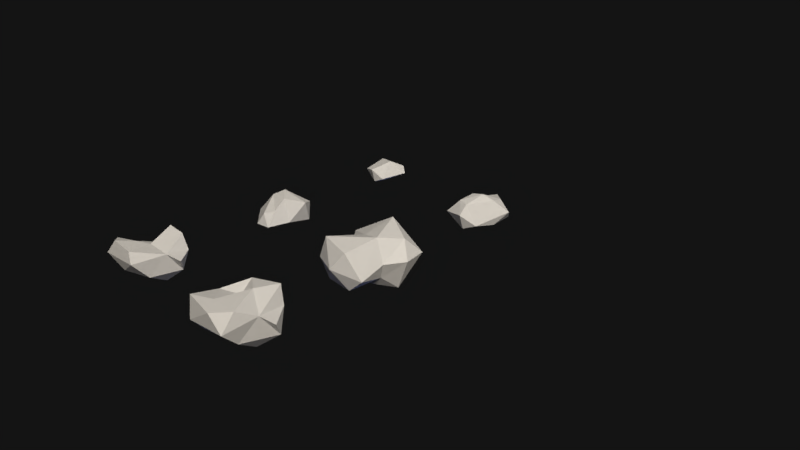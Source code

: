 # Source: etc.blend  (saved by Blender 2.78.0; exported with 4.5.12 LTS)
import bpy
from mathutils import Matrix  # noqa: F401  (used for matrix-valued properties, if any)

bpy.ops.wm.read_factory_settings(use_empty=True)
scene = bpy.context.scene
scene.name = 'meteorites'

# ---- collections
col_collection_1 = bpy.data.collections.new('Collection 1'); scene.collection.children.link(col_collection_1)
col_collection_20 = bpy.data.collections.new('Collection 20'); scene.collection.children.link(col_collection_20)
col_collection_20.hide_render = True
col_collection_20.hide_viewport = True

# ---- materials (node trees are filled in below, after node groups)
mat_asteroid_mat = bpy.data.materials.new('asteroid mat')
mat_asteroid_mat.alpha_threshold = 0.0
mat_asteroid_mat.roughness = 0.5
mat_asteroid_mat.specular_intensity = 0.03101

# ---- material node trees

# ---- world
world_world = bpy.data.worlds.new('World'); scene.world = world_world
world_world.color = (0.006775, 0.006775, 0.006775)
world_world.use_sun_shadow = False
world_world.sun_shadow_jitter_overblur = 0.0
world_world.cycles.sampling_method = 'MANUAL'

# ---- cameras
cam_camera = bpy.data.cameras.new('Camera')
cam_camera.clip_end = 100.0
cam_camera.lens = 35.0
cam_camera.sensor_width = 32.0
cam_camera.sensor_height = 18.0
cam_camera.ortho_scale = 7.314
cam_camera.dof.focus_distance = 0.0

# ---- lights
light_sun_001 = bpy.data.lights.new('Sun.001', 'SUN')
light_sun_001.color = (0.3856, 0.4611, 1.0)
light_sun_001.transmission_factor = 0.0
light_sun_001.angle = 0.1993
light_sun_001.energy = 1.0
light_sun_001.shadow_buffer_clip_start = 0.5
light_sun_001.shadow_soft_size = 0.1
light_sun_001.shadow_cascade_max_distance = 1000.0
light_sun = bpy.data.lights.new('Sun', 'SUN')
light_sun.color = (1.0, 0.9196, 0.806)
light_sun.transmission_factor = 0.0
light_sun.angle = 0.1993
light_sun.energy = 2.6
light_sun.shadow_buffer_clip_start = 0.5
light_sun.shadow_soft_size = 0.1
light_sun.shadow_cascade_max_distance = 1000.0
light_lamp = bpy.data.lights.new('Lamp', 'POINT')
light_lamp.transmission_factor = 0.0
light_lamp.cutoff_distance = 30.0
light_lamp.energy = 100.0
light_lamp.shadow_buffer_clip_start = 1.001
light_lamp.shadow_soft_size = 0.1
light_lamp.shadow_maximum_resolution = 0.006
light_lamp.use_absolute_resolution = True

# ---- meshes
me_icosphere_002 = bpy.data.meshes.new('Icosphere.002')
me_icosphere_002.from_pydata([(0.2453, -0.1832, -0.228), (-0.09977, -0.3432, -0.1984), (-0.4248, 0.0634, -0.1175), (-0.1329, 0.4073, -0.2236), (0.3528, 0.2389, -0.2267), (-0.3318, -0.2695, 0.1669), (0.116, 0.4099, 0.1605), (0.1232, 0.1107, -0.4334), (-0.3359, -0.2236, -0.2585), (-0.076, 0.2241, -0.3857), (-0.1756, 0.01886, -0.339), (0.4789, 0.1531, -0.02281), (0.249, -0.4111, 0.0422), (-0.337, -0.4311, 0.005083), (-0.2337, 0.3576, -0.03268), (0.2805, 0.3855, -0.01446), (0.005614, 0.473, 0.01743), (0.204, -0.3924, 0.2077), (-0.1331, -0.3988, 0.2426), (-0.3668, -0.116, -0.07674), (-0.1206, 0.3805, 0.1995), (0.3516, 0.03228, 0.07115), (0.0252, -0.002953, 0.113), (-0.0544, -0.1562, 0.1795), (-0.1633, 0.1291, 0.02509)], [], [(7, 10, 9), (0, 4, 21), (1, 0, 12), (2, 8, 19), (3, 10, 14), (4, 7, 15), (0, 21, 12), (1, 12, 13), (3, 14, 16), (4, 15, 11), (5, 18, 23), (6, 20, 22), (21, 6, 22), (22, 20, 24), (24, 23, 22), (24, 19, 23), (19, 5, 23), (18, 17, 23), (23, 17, 22), (17, 21, 22), (11, 15, 21), (15, 6, 21), (16, 20, 6), (16, 14, 20), (14, 24, 20), (2, 19, 24), (13, 18, 5), (13, 12, 18), (12, 17, 18), (12, 21, 17), (15, 16, 6), (15, 7, 16), (7, 3, 16), (14, 2, 24), (14, 10, 2), (19, 13, 5), (19, 8, 13), (8, 1, 13), (21, 4, 11), (9, 3, 7), (9, 10, 3), (10, 8, 2), (10, 7, 8), (7, 1, 8), (4, 0, 7), (7, 0, 1)])
_ca = me_icosphere_002.color_attributes.new('Col', 'BYTE_COLOR', 'CORNER')
_ca.data.foreach_set('color', [0.4969, 0.4342, 0.3564, 1.0, 0.4969, 0.4342, 0.3564, 1.0, 0.4969, 0.4342, 0.3564, 1.0, 0.4969, 0.4342, 0.3564, 1.0, 0.4969, 0.4342, 0.3564, 1.0, 0.4969, 0.4342, 0.3564, 1.0, 0.4969, 0.4342, 0.3564, 1.0, 0.4969, 0.4342, 0.3564, 1.0, 0.4969, 0.4342, 0.3564, 1.0, 0.4969, 0.4342, 0.3564, 1.0, 0.4969, 0.4342, 0.3564, 1.0, 0.4969, 0.4342, 0.3564, 1.0, 0.4969, 0.4342, 0.3564, 1.0, 0.4969, 0.4342, 0.3564, 1.0, 0.4969, 0.4342, 0.3564, 1.0, 0.4969, 0.4342, 0.3564, 1.0, 0.4969, 0.4342, 0.3564, 1.0, 0.4969, 0.4342, 0.3564, 1.0, 0.4969, 0.4342, 0.3564, 1.0, 0.4969, 0.4342, 0.3564, 1.0, 0.4969, 0.4342, 0.3564, 1.0, 0.4969, 0.4342, 0.3564, 1.0, 0.4969, 0.4342, 0.3564, 1.0, 0.4969, 0.4342, 0.3564, 1.0, 0.4969, 0.4342, 0.3564, 1.0, 0.4969, 0.4342, 0.3564, 1.0, 0.4969, 0.4342, 0.3564, 1.0, 0.4969, 0.4342, 0.3564, 1.0, 0.4969, 0.4342, 0.3564, 1.0, 0.4969, 0.4342, 0.3564, 1.0, 0.4969, 0.4342, 0.3564, 1.0, 0.4969, 0.4342, 0.3564, 1.0, 0.4969, 0.4342, 0.3564, 1.0, 0.4969, 0.4342, 0.3564, 1.0, 0.4969, 0.4342, 0.3564, 1.0, 0.4969, 0.4342, 0.3564, 1.0, 0.4969, 0.4342, 0.3564, 1.0, 0.4969, 0.4342, 0.3564, 1.0, 0.4969, 0.4342, 0.3564, 1.0, 0.4969, 0.4342, 0.3564, 1.0, 0.4969, 0.4342, 0.3564, 1.0, 0.4969, 0.4342, 0.3564, 1.0, 0.4969, 0.4342, 0.3564, 1.0, 0.4969, 0.4342, 0.3564, 1.0, 0.4969, 0.4342, 0.3564, 1.0, 0.4969, 0.4342, 0.3564, 1.0, 0.4969, 0.4342, 0.3564, 1.0, 0.4969, 0.4342, 0.3564, 1.0, 0.4969, 0.4342, 0.3564, 1.0, 0.4969, 0.4342, 0.3564, 1.0, 0.4969, 0.4342, 0.3564, 1.0, 0.4969, 0.4342, 0.3564, 1.0, 0.4969, 0.4342, 0.3564, 1.0, 0.4969, 0.4342, 0.3564, 1.0, 0.4969, 0.4342, 0.3564, 1.0, 0.4969, 0.4342, 0.3564, 1.0, 0.4969, 0.4342, 0.3564, 1.0, 0.4969, 0.4342, 0.3564, 1.0, 0.4969, 0.4342, 0.3564, 1.0, 0.4969, 0.4342, 0.3564, 1.0, 0.4969, 0.4342, 0.3564, 1.0, 0.4969, 0.4342, 0.3564, 1.0, 0.4969, 0.4342, 0.3564, 1.0, 0.4969, 0.4342, 0.3564, 1.0, 0.4969, 0.4342, 0.3564, 1.0, 0.4969, 0.4342, 0.3564, 1.0, 0.4969, 0.4342, 0.3564, 1.0, 0.4969, 0.4342, 0.3564, 1.0, 0.4969, 0.4342, 0.3564, 1.0, 0.4969, 0.4342, 0.3564, 1.0, 0.4969, 0.4342, 0.3564, 1.0, 0.4969, 0.4342, 0.3564, 1.0, 0.4969, 0.4342, 0.3564, 1.0, 0.4969, 0.4342, 0.3564, 1.0, 0.4969, 0.4342, 0.3564, 1.0, 0.4969, 0.4342, 0.3564, 1.0, 0.4969, 0.4342, 0.3564, 1.0, 0.4969, 0.4342, 0.3564, 1.0, 0.4969, 0.4342, 0.3564, 1.0, 0.4969, 0.4342, 0.3564, 1.0, 0.4969, 0.4342, 0.3564, 1.0, 0.4969, 0.4342, 0.3564, 1.0, 0.4969, 0.4342, 0.3564, 1.0, 0.4969, 0.4342, 0.3564, 1.0, 0.4969, 0.4342, 0.3564, 1.0, 0.4969, 0.4342, 0.3564, 1.0, 0.4969, 0.4342, 0.3564, 1.0, 0.4969, 0.4342, 0.3564, 1.0, 0.4969, 0.4342, 0.3564, 1.0, 0.4969, 0.4342, 0.3564, 1.0, 0.4969, 0.4342, 0.3564, 1.0, 0.4969, 0.4342, 0.3564, 1.0, 0.4969, 0.4342, 0.3564, 1.0, 0.4969, 0.4342, 0.3564, 1.0, 0.4969, 0.4342, 0.3564, 1.0, 0.4969, 0.4342, 0.3564, 1.0, 0.4969, 0.4342, 0.3564, 1.0, 0.4969, 0.4342, 0.3564, 1.0, 0.4969, 0.4342, 0.3564, 1.0, 0.4969, 0.4342, 0.3564, 1.0, 0.4969, 0.4342, 0.3564, 1.0, 0.4969, 0.4342, 0.3564, 1.0, 0.4969, 0.4342, 0.3564, 1.0, 0.4969, 0.4342, 0.3564, 1.0, 0.4969, 0.4342, 0.3564, 1.0, 0.4969, 0.4342, 0.3564, 1.0, 0.4969, 0.4342, 0.3564, 1.0, 0.4969, 0.4342, 0.3564, 1.0, 0.4969, 0.4342, 0.3564, 1.0, 0.4969, 0.4342, 0.3564, 1.0, 0.4969, 0.4342, 0.3564, 1.0, 0.4969, 0.4342, 0.3564, 1.0, 0.4969, 0.4342, 0.3564, 1.0, 0.4969, 0.4342, 0.3564, 1.0, 0.4969, 0.4342, 0.3564, 1.0, 0.4969, 0.4342, 0.3564, 1.0, 0.4969, 0.4342, 0.3564, 1.0, 0.4969, 0.4342, 0.3564, 1.0, 0.4969, 0.4342, 0.3564, 1.0, 0.4969, 0.4342, 0.3564, 1.0, 0.4969, 0.4342, 0.3564, 1.0, 0.4969, 0.4342, 0.3564, 1.0, 0.4969, 0.4342, 0.3564, 1.0, 0.4969, 0.4342, 0.3564, 1.0, 0.4969, 0.4342, 0.3564, 1.0, 0.4969, 0.4342, 0.3564, 1.0, 0.4969, 0.4342, 0.3564, 1.0, 0.4969, 0.4342, 0.3564, 1.0, 0.4969, 0.4342, 0.3564, 1.0, 0.4969, 0.4342, 0.3564, 1.0, 0.4969, 0.4342, 0.3564, 1.0, 0.4969, 0.4342, 0.3564, 1.0, 0.4969, 0.4342, 0.3564, 1.0, 0.4969, 0.4342, 0.3564, 1.0, 0.4969, 0.4342, 0.3564, 1.0, 0.4969, 0.4342, 0.3564, 1.0, 0.4969, 0.4342, 0.3564, 1.0, 0.4969, 0.4342, 0.3564, 1.0])
me_icosphere_002.materials.append(mat_asteroid_mat)
me_icosphere_002.use_remesh_preserve_volume = False
me_icosphere_002.use_remesh_preserve_attributes = False
me_icosphere_002.use_mirror_vertex_groups = False
me_icosphere_002.update()
me_icosphere_001 = bpy.data.meshes.new('Icosphere.001')
me_icosphere_001.from_pydata([(0.3934, -0.4731, -0.07561), (-0.2253, -0.4811, -0.2697), (0.1874, -0.562, 0.2838), (0.3514, -0.07848, 0.006011), (-0.007456, -0.0511, -0.4137), (0.1487, -0.4735, -0.296), (0.2436, -0.02242, -0.2467), (0.2985, 0.2335, -0.4684), (-0.197, 0.3383, -0.4659), (0.5068, 0.1976, 0.007123), (0.006841, -0.6623, 0.02393), (-0.3702, -0.5118, 0.006149), (-0.2946, 0.5344, -0.118), (-0.5073, 0.2087, 0.081), (0.4201, 0.5472, -0.01173), (0.1698, 0.6061, -0.164), (-0.2574, -0.4915, 0.3336), (-0.3165, -0.0567, -0.07251), (0.3489, 0.2942, 0.2467), (0.1878, -0.03298, 0.3167), (-0.1111, 0.03263, 0.2271), (-0.07576, 0.4903, 0.3423)], [], [(4, 17, 8), (4, 8, 7), (0, 6, 3), (1, 5, 10), (7, 15, 14), (1, 10, 11), (7, 14, 9), (13, 17, 20), (3, 18, 19), (19, 18, 21), (21, 20, 19), (21, 13, 20), (17, 16, 20), (20, 16, 19), (16, 2, 19), (9, 18, 3), (9, 14, 18), (14, 21, 18), (15, 12, 21), (12, 13, 21), (11, 10, 16), (10, 2, 16), (0, 19, 2), (0, 3, 19), (14, 15, 21), (12, 8, 13), (8, 17, 13), (17, 11, 16), (17, 1, 11), (10, 0, 2), (10, 5, 0), (3, 6, 9), (6, 7, 9), (7, 8, 15), (8, 12, 15), (17, 4, 1), (6, 4, 7), (4, 5, 1), (4, 6, 5), (6, 0, 5)])
_ca = me_icosphere_001.color_attributes.new('Col', 'BYTE_COLOR', 'CORNER')
_ca.data.foreach_set('color', [0.4969, 0.4342, 0.3564, 1.0, 0.4969, 0.4342, 0.3564, 1.0, 0.4969, 0.4342, 0.3564, 1.0, 0.4969, 0.4342, 0.3564, 1.0, 0.4969, 0.4342, 0.3564, 1.0, 0.4969, 0.4342, 0.3564, 1.0, 0.4969, 0.4342, 0.3564, 1.0, 0.4969, 0.4342, 0.3564, 1.0, 0.4969, 0.4342, 0.3564, 1.0, 0.4969, 0.4342, 0.3564, 1.0, 0.4969, 0.4342, 0.3564, 1.0, 0.4969, 0.4342, 0.3564, 1.0, 0.4969, 0.4342, 0.3564, 1.0, 0.4969, 0.4342, 0.3564, 1.0, 0.4969, 0.4342, 0.3564, 1.0, 0.4969, 0.4342, 0.3564, 1.0, 0.4969, 0.4342, 0.3564, 1.0, 0.4969, 0.4342, 0.3564, 1.0, 0.4969, 0.4342, 0.3564, 1.0, 0.4969, 0.4342, 0.3564, 1.0, 0.4969, 0.4342, 0.3564, 1.0, 0.4969, 0.4342, 0.3564, 1.0, 0.4969, 0.4342, 0.3564, 1.0, 0.4969, 0.4342, 0.3564, 1.0, 0.4969, 0.4342, 0.3564, 1.0, 0.4969, 0.4342, 0.3564, 1.0, 0.4969, 0.4342, 0.3564, 1.0, 0.4969, 0.4342, 0.3564, 1.0, 0.4969, 0.4342, 0.3564, 1.0, 0.4969, 0.4342, 0.3564, 1.0, 0.4969, 0.4342, 0.3564, 1.0, 0.4969, 0.4342, 0.3564, 1.0, 0.4969, 0.4342, 0.3564, 1.0, 0.4969, 0.4342, 0.3564, 1.0, 0.4969, 0.4342, 0.3564, 1.0, 0.4969, 0.4342, 0.3564, 1.0, 0.4969, 0.4342, 0.3564, 1.0, 0.4969, 0.4342, 0.3564, 1.0, 0.4969, 0.4342, 0.3564, 1.0, 0.4969, 0.4342, 0.3564, 1.0, 0.4969, 0.4342, 0.3564, 1.0, 0.4969, 0.4342, 0.3564, 1.0, 0.4969, 0.4342, 0.3564, 1.0, 0.4969, 0.4342, 0.3564, 1.0, 0.4969, 0.4342, 0.3564, 1.0, 0.4969, 0.4342, 0.3564, 1.0, 0.4969, 0.4342, 0.3564, 1.0, 0.4969, 0.4342, 0.3564, 1.0, 0.4969, 0.4342, 0.3564, 1.0, 0.4969, 0.4342, 0.3564, 1.0, 0.4969, 0.4342, 0.3564, 1.0, 0.4969, 0.4342, 0.3564, 1.0, 0.4969, 0.4342, 0.3564, 1.0, 0.4969, 0.4342, 0.3564, 1.0, 0.4969, 0.4342, 0.3564, 1.0, 0.4969, 0.4342, 0.3564, 1.0, 0.4969, 0.4342, 0.3564, 1.0, 0.4969, 0.4342, 0.3564, 1.0, 0.4969, 0.4342, 0.3564, 1.0, 0.4969, 0.4342, 0.3564, 1.0, 0.4969, 0.4342, 0.3564, 1.0, 0.4969, 0.4342, 0.3564, 1.0, 0.4969, 0.4342, 0.3564, 1.0, 0.4969, 0.4342, 0.3564, 1.0, 0.4969, 0.4342, 0.3564, 1.0, 0.4969, 0.4342, 0.3564, 1.0, 0.4969, 0.4342, 0.3564, 1.0, 0.4969, 0.4342, 0.3564, 1.0, 0.4969, 0.4342, 0.3564, 1.0, 0.4969, 0.4342, 0.3564, 1.0, 0.4969, 0.4342, 0.3564, 1.0, 0.4969, 0.4342, 0.3564, 1.0, 0.4969, 0.4342, 0.3564, 1.0, 0.4969, 0.4342, 0.3564, 1.0, 0.4969, 0.4342, 0.3564, 1.0, 0.4969, 0.4342, 0.3564, 1.0, 0.4969, 0.4342, 0.3564, 1.0, 0.4969, 0.4342, 0.3564, 1.0, 0.4969, 0.4342, 0.3564, 1.0, 0.4969, 0.4342, 0.3564, 1.0, 0.4969, 0.4342, 0.3564, 1.0, 0.4969, 0.4342, 0.3564, 1.0, 0.4969, 0.4342, 0.3564, 1.0, 0.4969, 0.4342, 0.3564, 1.0, 0.4969, 0.4342, 0.3564, 1.0, 0.4969, 0.4342, 0.3564, 1.0, 0.4969, 0.4342, 0.3564, 1.0, 0.4969, 0.4342, 0.3564, 1.0, 0.4969, 0.4342, 0.3564, 1.0, 0.4969, 0.4342, 0.3564, 1.0, 0.4969, 0.4342, 0.3564, 1.0, 0.4969, 0.4342, 0.3564, 1.0, 0.4969, 0.4342, 0.3564, 1.0, 0.4969, 0.4342, 0.3564, 1.0, 0.4969, 0.4342, 0.3564, 1.0, 0.4969, 0.4342, 0.3564, 1.0, 0.4969, 0.4342, 0.3564, 1.0, 0.4969, 0.4342, 0.3564, 1.0, 0.4969, 0.4342, 0.3564, 1.0, 0.4969, 0.4342, 0.3564, 1.0, 0.4969, 0.4342, 0.3564, 1.0, 0.4969, 0.4342, 0.3564, 1.0, 0.4969, 0.4342, 0.3564, 1.0, 0.4969, 0.4342, 0.3564, 1.0, 0.4969, 0.4342, 0.3564, 1.0, 0.4969, 0.4342, 0.3564, 1.0, 0.4969, 0.4342, 0.3564, 1.0, 0.4969, 0.4342, 0.3564, 1.0, 0.4969, 0.4342, 0.3564, 1.0, 0.4969, 0.4342, 0.3564, 1.0, 0.4969, 0.4342, 0.3564, 1.0, 0.4969, 0.4342, 0.3564, 1.0, 0.4969, 0.4342, 0.3564, 1.0, 0.4969, 0.4342, 0.3564, 1.0, 0.4969, 0.4342, 0.3564, 1.0, 0.4969, 0.4342, 0.3564, 1.0, 0.4969, 0.4342, 0.3564, 1.0, 0.4969, 0.4342, 0.3564, 1.0, 0.4969, 0.4342, 0.3564, 1.0, 0.4969, 0.4342, 0.3564, 1.0])
me_icosphere_001.materials.append(mat_asteroid_mat)
me_icosphere_001.use_remesh_preserve_volume = False
me_icosphere_001.use_remesh_preserve_attributes = False
me_icosphere_001.use_mirror_vertex_groups = False
me_icosphere_001.update()
me_icosphere = bpy.data.meshes.new('Icosphere')
me_icosphere.from_pydata([(0.1438, 0.1117, -0.478), (-0.3075, -0.2997, -0.2496), (-0.1537, 0.4715, -0.2486), (0.414, 0.2793, -0.2518), (0.1619, -0.4864, 0.2507), (-0.23, 0.3678, 0.1975), (0.1477, 0.5072, 0.2228), (0.2543, -0.1974, -0.2463), (-0.08692, 0.2593, -0.4338), (-0.2086, 0.02346, -0.3545), (0.5048, 0.1627, -0.02718), (0.3154, -0.4366, 0.0009886), (-0.4596, -0.0117, -0.2145), (-0.2683, -0.4757, -0.03534), (-0.2734, 0.4237, -0.0175), (-0.5, 0.1588, -0.02375), (0.268, 0.4489, 0.002867), (0.01065, 0.5929, 0.06631), (0.3451, -0.2679, 0.2571), (-0.332, -0.4045, 0.2447), (-0.3379, -0.0174, 0.1574), (0.4008, 0.01323, 0.104), (0.06124, 0.18, 0.2502), (-0.03855, -0.2765, 0.2542), (-0.109, 0.1205, 0.1192)], [], [(0, 7, 9), (0, 9, 8), (7, 3, 21), (1, 7, 13), (2, 9, 14), (7, 21, 11), (2, 14, 17), (3, 16, 10), (4, 18, 23), (5, 20, 24), (6, 5, 22), (21, 6, 22), (22, 5, 24), (24, 23, 22), (24, 20, 23), (20, 19, 23), (19, 4, 23), (23, 18, 22), (18, 21, 22), (10, 16, 21), (16, 6, 21), (17, 5, 6), (17, 14, 5), (15, 20, 5), (15, 12, 20), (12, 19, 20), (13, 4, 19), (11, 18, 4), (11, 21, 18), (16, 17, 6), (16, 2, 17), (14, 15, 5), (14, 9, 15), (9, 12, 15), (12, 13, 19), (12, 1, 13), (13, 11, 4), (13, 7, 11), (21, 3, 10), (0, 16, 3), (0, 8, 16), (8, 2, 16), (8, 9, 2), (9, 1, 12), (9, 7, 1), (3, 7, 0)])
_ca = me_icosphere.color_attributes.new('Col', 'BYTE_COLOR', 'CORNER')
_ca.data.foreach_set('color', [0.4969, 0.4342, 0.3564, 1.0, 0.4969, 0.4342, 0.3564, 1.0, 0.4969, 0.4342, 0.3564, 1.0, 0.4969, 0.4342, 0.3564, 1.0, 0.4969, 0.4342, 0.3564, 1.0, 0.4969, 0.4342, 0.3564, 1.0, 0.4969, 0.4342, 0.3564, 1.0, 0.4969, 0.4342, 0.3564, 1.0, 0.4969, 0.4342, 0.3564, 1.0, 0.4969, 0.4342, 0.3564, 1.0, 0.4969, 0.4342, 0.3564, 1.0, 0.4969, 0.4342, 0.3564, 1.0, 0.4969, 0.4342, 0.3564, 1.0, 0.4969, 0.4342, 0.3564, 1.0, 0.4969, 0.4342, 0.3564, 1.0, 0.4969, 0.4342, 0.3564, 1.0, 0.4969, 0.4342, 0.3564, 1.0, 0.4969, 0.4342, 0.3564, 1.0, 0.4969, 0.4342, 0.3564, 1.0, 0.4969, 0.4342, 0.3564, 1.0, 0.4969, 0.4342, 0.3564, 1.0, 0.4969, 0.4342, 0.3564, 1.0, 0.4969, 0.4342, 0.3564, 1.0, 0.4969, 0.4342, 0.3564, 1.0, 0.4969, 0.4342, 0.3564, 1.0, 0.4969, 0.4342, 0.3564, 1.0, 0.4969, 0.4342, 0.3564, 1.0, 0.4969, 0.4342, 0.3564, 1.0, 0.4969, 0.4342, 0.3564, 1.0, 0.4969, 0.4342, 0.3564, 1.0, 0.4969, 0.4342, 0.3564, 1.0, 0.4969, 0.4342, 0.3564, 1.0, 0.4969, 0.4342, 0.3564, 1.0, 0.4969, 0.4342, 0.3564, 1.0, 0.4969, 0.4342, 0.3564, 1.0, 0.4969, 0.4342, 0.3564, 1.0, 0.4969, 0.4342, 0.3564, 1.0, 0.4969, 0.4342, 0.3564, 1.0, 0.4969, 0.4342, 0.3564, 1.0, 0.4969, 0.4342, 0.3564, 1.0, 0.4969, 0.4342, 0.3564, 1.0, 0.4969, 0.4342, 0.3564, 1.0, 0.4969, 0.4342, 0.3564, 1.0, 0.4969, 0.4342, 0.3564, 1.0, 0.4969, 0.4342, 0.3564, 1.0, 0.4969, 0.4342, 0.3564, 1.0, 0.4969, 0.4342, 0.3564, 1.0, 0.4969, 0.4342, 0.3564, 1.0, 0.4969, 0.4342, 0.3564, 1.0, 0.4969, 0.4342, 0.3564, 1.0, 0.4969, 0.4342, 0.3564, 1.0, 0.4969, 0.4342, 0.3564, 1.0, 0.4969, 0.4342, 0.3564, 1.0, 0.4969, 0.4342, 0.3564, 1.0, 0.4969, 0.4342, 0.3564, 1.0, 0.4969, 0.4342, 0.3564, 1.0, 0.4969, 0.4342, 0.3564, 1.0, 0.4969, 0.4342, 0.3564, 1.0, 0.4969, 0.4342, 0.3564, 1.0, 0.4969, 0.4342, 0.3564, 1.0, 0.4969, 0.4342, 0.3564, 1.0, 0.4969, 0.4342, 0.3564, 1.0, 0.4969, 0.4342, 0.3564, 1.0, 0.4969, 0.4342, 0.3564, 1.0, 0.4969, 0.4342, 0.3564, 1.0, 0.4969, 0.4342, 0.3564, 1.0, 0.4969, 0.4342, 0.3564, 1.0, 0.4969, 0.4342, 0.3564, 1.0, 0.4969, 0.4342, 0.3564, 1.0, 0.4969, 0.4342, 0.3564, 1.0, 0.4969, 0.4342, 0.3564, 1.0, 0.4969, 0.4342, 0.3564, 1.0, 0.4969, 0.4342, 0.3564, 1.0, 0.4969, 0.4342, 0.3564, 1.0, 0.4969, 0.4342, 0.3564, 1.0, 0.4969, 0.4342, 0.3564, 1.0, 0.4969, 0.4342, 0.3564, 1.0, 0.4969, 0.4342, 0.3564, 1.0, 0.4969, 0.4342, 0.3564, 1.0, 0.4969, 0.4342, 0.3564, 1.0, 0.4969, 0.4342, 0.3564, 1.0, 0.4969, 0.4342, 0.3564, 1.0, 0.4969, 0.4342, 0.3564, 1.0, 0.4969, 0.4342, 0.3564, 1.0, 0.4969, 0.4342, 0.3564, 1.0, 0.4969, 0.4342, 0.3564, 1.0, 0.4969, 0.4342, 0.3564, 1.0, 0.4969, 0.4342, 0.3564, 1.0, 0.4969, 0.4342, 0.3564, 1.0, 0.4969, 0.4342, 0.3564, 1.0, 0.4969, 0.4342, 0.3564, 1.0, 0.4969, 0.4342, 0.3564, 1.0, 0.4969, 0.4342, 0.3564, 1.0, 0.4969, 0.4342, 0.3564, 1.0, 0.4969, 0.4342, 0.3564, 1.0, 0.4969, 0.4342, 0.3564, 1.0, 0.4969, 0.4342, 0.3564, 1.0, 0.4969, 0.4342, 0.3564, 1.0, 0.4969, 0.4342, 0.3564, 1.0, 0.4969, 0.4342, 0.3564, 1.0, 0.4969, 0.4342, 0.3564, 1.0, 0.4969, 0.4342, 0.3564, 1.0, 0.4969, 0.4342, 0.3564, 1.0, 0.4969, 0.4342, 0.3564, 1.0, 0.4969, 0.4342, 0.3564, 1.0, 0.4969, 0.4342, 0.3564, 1.0, 0.4969, 0.4342, 0.3564, 1.0, 0.4969, 0.4342, 0.3564, 1.0, 0.4969, 0.4342, 0.3564, 1.0, 0.4969, 0.4342, 0.3564, 1.0, 0.4969, 0.4342, 0.3564, 1.0, 0.4969, 0.4342, 0.3564, 1.0, 0.4969, 0.4342, 0.3564, 1.0, 0.4969, 0.4342, 0.3564, 1.0, 0.4969, 0.4342, 0.3564, 1.0, 0.4969, 0.4342, 0.3564, 1.0, 0.4969, 0.4342, 0.3564, 1.0, 0.4969, 0.4342, 0.3564, 1.0, 0.4969, 0.4342, 0.3564, 1.0, 0.4969, 0.4342, 0.3564, 1.0, 0.4969, 0.4342, 0.3564, 1.0, 0.4969, 0.4342, 0.3564, 1.0, 0.4969, 0.4342, 0.3564, 1.0, 0.4969, 0.4342, 0.3564, 1.0, 0.4969, 0.4342, 0.3564, 1.0, 0.4969, 0.4342, 0.3564, 1.0, 0.4969, 0.4342, 0.3564, 1.0, 0.4969, 0.4342, 0.3564, 1.0, 0.4969, 0.4342, 0.3564, 1.0, 0.4969, 0.4342, 0.3564, 1.0, 0.4969, 0.4342, 0.3564, 1.0, 0.4969, 0.4342, 0.3564, 1.0, 0.4969, 0.4342, 0.3564, 1.0, 0.4969, 0.4342, 0.3564, 1.0, 0.4969, 0.4342, 0.3564, 1.0, 0.4969, 0.4342, 0.3564, 1.0, 0.4969, 0.4342, 0.3564, 1.0, 0.4969, 0.4342, 0.3564, 1.0])
me_icosphere.materials.append(mat_asteroid_mat)
me_icosphere.use_remesh_preserve_volume = False
me_icosphere.use_remesh_preserve_attributes = False
me_icosphere.use_mirror_vertex_groups = False
me_icosphere.use_paint_bone_selection = False
me_icosphere.use_paint_mask = True
me_icosphere.update()
me_cube_004 = bpy.data.meshes.new('Cube.004')
me_cube_004.from_pydata([(-0.3031, -0.241, -0.06901), (-0.1374, -0.1536, 0.129), (0.02632, -0.2034, 0.1268), (-0.1944, 0.09925, -0.1372), (-0.117, 0.0857, 0.1643), (0.2729, 0.1246, -0.209), (0.2413, 0.1326, 0.1519), (-0.05905, 0.3781, -0.2007), (-0.1723, 0.2913, 0.03367), (0.2982, 0.4097, -0.1622), (0.1758, -0.1516, -0.1765), (0.4079, 0.2772, -0.01606), (-0.294, 0.4208, -0.1186), (0.1352, 0.459, -0.0771), (-0.008705, -0.2213, -0.2559), (0.08431, 0.1889, -0.2159), (0.07008, 0.1004, 0.2095), (0.04286, 0.4855, -0.1692), (0.1839, 0.3524, 0.08883), (-0.09256, 0.6029, -0.000712), (0.01539, -0.3202, -0.007585)], [], [(6, 10, 11), (20, 1, 0), (15, 10, 14), (16, 1, 2), (1, 4, 0), (16, 2, 6), (10, 5, 11), (18, 13, 19), (4, 8, 12), (11, 9, 13), (15, 7, 17), (11, 18, 6), (3, 12, 7), (17, 13, 9), (20, 0, 14), (14, 3, 15), (10, 20, 14), (7, 19, 17), (15, 9, 5), (8, 19, 12), (4, 18, 8), (10, 2, 20), (6, 2, 10), (20, 2, 1), (15, 5, 10), (16, 4, 1), (16, 6, 18), (11, 5, 9), (15, 3, 7), (11, 13, 18), (3, 4, 12), (17, 19, 13), (14, 0, 3), (7, 12, 19), (15, 17, 9), (8, 18, 19), (4, 16, 18), (0, 4, 3)])
_ca = me_cube_004.color_attributes.new('Col', 'BYTE_COLOR', 'CORNER')
_ca.data.foreach_set('color', [0.4969, 0.4342, 0.3564, 1.0, 0.4969, 0.4342, 0.3564, 1.0, 0.4969, 0.4342, 0.3564, 1.0, 0.4969, 0.4342, 0.3564, 1.0, 0.4969, 0.4342, 0.3564, 1.0, 0.4969, 0.4342, 0.3564, 1.0, 0.4969, 0.4342, 0.3564, 1.0, 0.4969, 0.4342, 0.3564, 1.0, 0.4969, 0.4342, 0.3564, 1.0, 0.4969, 0.4342, 0.3564, 1.0, 0.4969, 0.4342, 0.3564, 1.0, 0.4969, 0.4342, 0.3564, 1.0, 0.4969, 0.4342, 0.3564, 1.0, 0.4969, 0.4342, 0.3564, 1.0, 0.4969, 0.4342, 0.3564, 1.0, 0.4969, 0.4342, 0.3564, 1.0, 0.4969, 0.4342, 0.3564, 1.0, 0.4969, 0.4342, 0.3564, 1.0, 0.4969, 0.4342, 0.3564, 1.0, 0.4969, 0.4342, 0.3564, 1.0, 0.4969, 0.4342, 0.3564, 1.0, 0.4969, 0.4342, 0.3564, 1.0, 0.4969, 0.4342, 0.3564, 1.0, 0.4969, 0.4342, 0.3564, 1.0, 0.4969, 0.4342, 0.3564, 1.0, 0.4969, 0.4342, 0.3564, 1.0, 0.4969, 0.4342, 0.3564, 1.0, 0.4969, 0.4342, 0.3564, 1.0, 0.4969, 0.4342, 0.3564, 1.0, 0.4969, 0.4342, 0.3564, 1.0, 0.4969, 0.4342, 0.3564, 1.0, 0.4969, 0.4342, 0.3564, 1.0, 0.4969, 0.4342, 0.3564, 1.0, 0.4969, 0.4342, 0.3564, 1.0, 0.4969, 0.4342, 0.3564, 1.0, 0.4969, 0.4342, 0.3564, 1.0, 0.4969, 0.4342, 0.3564, 1.0, 0.4969, 0.4342, 0.3564, 1.0, 0.4969, 0.4342, 0.3564, 1.0, 0.4969, 0.4342, 0.3564, 1.0, 0.4969, 0.4342, 0.3564, 1.0, 0.4969, 0.4342, 0.3564, 1.0, 0.4969, 0.4342, 0.3564, 1.0, 0.4969, 0.4342, 0.3564, 1.0, 0.4969, 0.4342, 0.3564, 1.0, 0.4969, 0.4342, 0.3564, 1.0, 0.4969, 0.4342, 0.3564, 1.0, 0.4969, 0.4342, 0.3564, 1.0, 0.4969, 0.4342, 0.3564, 1.0, 0.4969, 0.4342, 0.3564, 1.0, 0.4969, 0.4342, 0.3564, 1.0, 0.4969, 0.4342, 0.3564, 1.0, 0.4969, 0.4342, 0.3564, 1.0, 0.4969, 0.4342, 0.3564, 1.0, 0.4969, 0.4342, 0.3564, 1.0, 0.4969, 0.4342, 0.3564, 1.0, 0.4969, 0.4342, 0.3564, 1.0, 0.4969, 0.4342, 0.3564, 1.0, 0.4969, 0.4342, 0.3564, 1.0, 0.4969, 0.4342, 0.3564, 1.0, 0.4969, 0.4342, 0.3564, 1.0, 0.4969, 0.4342, 0.3564, 1.0, 0.4969, 0.4342, 0.3564, 1.0, 0.4969, 0.4342, 0.3564, 1.0, 0.4969, 0.4342, 0.3564, 1.0, 0.4969, 0.4342, 0.3564, 1.0, 0.4969, 0.4342, 0.3564, 1.0, 0.4969, 0.4342, 0.3564, 1.0, 0.4969, 0.4342, 0.3564, 1.0, 0.4969, 0.4342, 0.3564, 1.0, 0.4969, 0.4342, 0.3564, 1.0, 0.4969, 0.4342, 0.3564, 1.0, 0.4969, 0.4342, 0.3564, 1.0, 0.4969, 0.4342, 0.3564, 1.0, 0.4969, 0.4342, 0.3564, 1.0, 0.4969, 0.4342, 0.3564, 1.0, 0.4969, 0.4342, 0.3564, 1.0, 0.4969, 0.4342, 0.3564, 1.0, 0.4969, 0.4342, 0.3564, 1.0, 0.4969, 0.4342, 0.3564, 1.0, 0.4969, 0.4342, 0.3564, 1.0, 0.4969, 0.4342, 0.3564, 1.0, 0.4969, 0.4342, 0.3564, 1.0, 0.4969, 0.4342, 0.3564, 1.0, 0.4969, 0.4342, 0.3564, 1.0, 0.4969, 0.4342, 0.3564, 1.0, 0.4969, 0.4342, 0.3564, 1.0, 0.4969, 0.4342, 0.3564, 1.0, 0.4969, 0.4342, 0.3564, 1.0, 0.4969, 0.4342, 0.3564, 1.0, 0.4969, 0.4342, 0.3564, 1.0, 0.4969, 0.4342, 0.3564, 1.0, 0.4969, 0.4342, 0.3564, 1.0, 0.4969, 0.4342, 0.3564, 1.0, 0.4969, 0.4342, 0.3564, 1.0, 0.4969, 0.4342, 0.3564, 1.0, 0.4969, 0.4342, 0.3564, 1.0, 0.4969, 0.4342, 0.3564, 1.0, 0.4969, 0.4342, 0.3564, 1.0, 0.4969, 0.4342, 0.3564, 1.0, 0.4969, 0.4342, 0.3564, 1.0, 0.4969, 0.4342, 0.3564, 1.0, 0.4969, 0.4342, 0.3564, 1.0, 0.4969, 0.4342, 0.3564, 1.0, 0.4969, 0.4342, 0.3564, 1.0, 0.4969, 0.4342, 0.3564, 1.0, 0.4969, 0.4342, 0.3564, 1.0, 0.4969, 0.4342, 0.3564, 1.0, 0.4969, 0.4342, 0.3564, 1.0, 0.4969, 0.4342, 0.3564, 1.0, 0.4969, 0.4342, 0.3564, 1.0, 0.4969, 0.4342, 0.3564, 1.0, 0.4969, 0.4342, 0.3564, 1.0, 0.4969, 0.4342, 0.3564, 1.0])
me_cube_004.materials.append(mat_asteroid_mat)
me_cube_004.use_remesh_preserve_volume = False
me_cube_004.use_remesh_preserve_attributes = False
me_cube_004.use_mirror_vertex_groups = False
me_cube_004.update()
me_cube_003 = bpy.data.meshes.new('Cube.003')
me_cube_003.from_pydata([(-0.01243, -0.1075, -0.1914), (-0.004363, -0.1712, 0.02712), (0.175, 0.3403, 0.003186), (-0.1626, -0.1294, -0.008785), (0.1208, -0.06102, -0.1271), (-0.2941, 0.1059, -0.1161), (0.2579, 0.2911, -0.08188), (-0.1823, 0.3678, -0.1145), (-0.00622, 0.1282, -0.2251), (0.1183, 0.1159, 0.1252), (0.01028, 0.3753, -0.1483), (-0.1557, 0.2076, 0.06916)], [], [(9, 4, 6), (8, 4, 0), (9, 3, 1), (9, 2, 11), (11, 2, 7), (11, 7, 5), (8, 7, 10), (6, 2, 9), (10, 2, 6), (8, 0, 5), (4, 1, 0), (9, 1, 4), (8, 6, 4), (9, 11, 3), (3, 11, 5), (8, 5, 7), (10, 7, 2), (1, 3, 0), (6, 8, 10), (0, 3, 5)])
_ca = me_cube_003.color_attributes.new('Col', 'BYTE_COLOR', 'CORNER')
_ca.data.foreach_set('color', [0.4969, 0.4342, 0.3564, 1.0, 0.4969, 0.4342, 0.3564, 1.0, 0.4969, 0.4342, 0.3564, 1.0, 0.4969, 0.4342, 0.3564, 1.0, 0.4969, 0.4342, 0.3564, 1.0, 0.4969, 0.4342, 0.3564, 1.0, 0.4969, 0.4342, 0.3564, 1.0, 0.4969, 0.4342, 0.3564, 1.0, 0.4969, 0.4342, 0.3564, 1.0, 0.4969, 0.4342, 0.3564, 1.0, 0.4969, 0.4342, 0.3564, 1.0, 0.4969, 0.4342, 0.3564, 1.0, 0.4969, 0.4342, 0.3564, 1.0, 0.4969, 0.4342, 0.3564, 1.0, 0.4969, 0.4342, 0.3564, 1.0, 0.4969, 0.4342, 0.3564, 1.0, 0.4969, 0.4342, 0.3564, 1.0, 0.4969, 0.4342, 0.3564, 1.0, 0.4969, 0.4342, 0.3564, 1.0, 0.4969, 0.4342, 0.3564, 1.0, 0.4969, 0.4342, 0.3564, 1.0, 0.4969, 0.4342, 0.3564, 1.0, 0.4969, 0.4342, 0.3564, 1.0, 0.4969, 0.4342, 0.3564, 1.0, 0.4969, 0.4342, 0.3564, 1.0, 0.4969, 0.4342, 0.3564, 1.0, 0.4969, 0.4342, 0.3564, 1.0, 0.4969, 0.4342, 0.3564, 1.0, 0.4969, 0.4342, 0.3564, 1.0, 0.4969, 0.4342, 0.3564, 1.0, 0.4969, 0.4342, 0.3564, 1.0, 0.4969, 0.4342, 0.3564, 1.0, 0.4969, 0.4342, 0.3564, 1.0, 0.4969, 0.4342, 0.3564, 1.0, 0.4969, 0.4342, 0.3564, 1.0, 0.4969, 0.4342, 0.3564, 1.0, 0.4969, 0.4342, 0.3564, 1.0, 0.4969, 0.4342, 0.3564, 1.0, 0.4969, 0.4342, 0.3564, 1.0, 0.4969, 0.4342, 0.3564, 1.0, 0.4969, 0.4342, 0.3564, 1.0, 0.4969, 0.4342, 0.3564, 1.0, 0.4969, 0.4342, 0.3564, 1.0, 0.4969, 0.4342, 0.3564, 1.0, 0.4969, 0.4342, 0.3564, 1.0, 0.4969, 0.4342, 0.3564, 1.0, 0.4969, 0.4342, 0.3564, 1.0, 0.4969, 0.4342, 0.3564, 1.0, 0.4969, 0.4342, 0.3564, 1.0, 0.4969, 0.4342, 0.3564, 1.0, 0.4969, 0.4342, 0.3564, 1.0, 0.4969, 0.4342, 0.3564, 1.0, 0.4969, 0.4342, 0.3564, 1.0, 0.4969, 0.4342, 0.3564, 1.0, 0.4969, 0.4342, 0.3564, 1.0, 0.4969, 0.4342, 0.3564, 1.0, 0.4969, 0.4342, 0.3564, 1.0, 0.4969, 0.4342, 0.3564, 1.0, 0.4969, 0.4342, 0.3564, 1.0, 0.4969, 0.4342, 0.3564, 1.0])
me_cube_003.materials.append(mat_asteroid_mat)
me_cube_003.use_remesh_preserve_volume = False
me_cube_003.use_remesh_preserve_attributes = False
me_cube_003.use_mirror_vertex_groups = False
me_cube_003.update()
me_cube_002 = bpy.data.meshes.new('Cube.002')
me_cube_002.from_pydata([(-0.05417, -0.3137, -0.1994), (0.1978, -0.3119, -0.1733), (0.1806, -0.1602, 0.02889), (0.2614, 0.01812, -0.1808), (-0.3136, 0.2326, -0.2859), (0.3474, 0.2557, 0.08334), (-0.2357, 0.3614, 0.06407), (0.2437, 0.3847, -0.2597), (0.2008, 0.4437, -0.001363), (-0.3432, -0.05712, -0.1588), (-0.4339, 0.2077, -0.07553), (-0.2276, 0.5006, -0.2003), (-0.1392, 0.01502, -0.3434), (0.1827, 0.009468, 0.1697), (-0.1236, 0.03995, 0.127), (-0.03849, 0.1888, 0.1829), (0.03517, -0.253, -0.03026)], [], [(9, 14, 10), (14, 9, 16), (13, 2, 3), (12, 1, 0), (12, 4, 7), (15, 8, 11), (10, 6, 11), (5, 7, 8), (4, 11, 7), (11, 8, 7), (9, 10, 4), (3, 2, 1), (1, 16, 0), (14, 15, 6), (12, 3, 1), (15, 5, 8), (12, 9, 4), (10, 14, 6), (5, 3, 7), (4, 10, 11), (13, 3, 5), (1, 2, 16), (6, 15, 11), (14, 13, 15), (3, 12, 7), (0, 16, 9), (13, 14, 2), (2, 14, 16), (5, 15, 13), (9, 12, 0)])
_ca = me_cube_002.color_attributes.new('Col', 'BYTE_COLOR', 'CORNER')
_ca.data.foreach_set('color', [0.4969, 0.4342, 0.3564, 1.0, 0.4969, 0.4342, 0.3564, 1.0, 0.4969, 0.4342, 0.3564, 1.0, 0.4969, 0.4342, 0.3564, 1.0, 0.4969, 0.4342, 0.3564, 1.0, 0.4969, 0.4342, 0.3564, 1.0, 0.4969, 0.4342, 0.3564, 1.0, 0.4969, 0.4342, 0.3564, 1.0, 0.4969, 0.4342, 0.3564, 1.0, 0.4969, 0.4342, 0.3564, 1.0, 0.4969, 0.4342, 0.3564, 1.0, 0.4969, 0.4342, 0.3564, 1.0, 0.4969, 0.4342, 0.3564, 1.0, 0.4969, 0.4342, 0.3564, 1.0, 0.4969, 0.4342, 0.3564, 1.0, 0.4969, 0.4342, 0.3564, 1.0, 0.4969, 0.4342, 0.3564, 1.0, 0.4969, 0.4342, 0.3564, 1.0, 0.4969, 0.4342, 0.3564, 1.0, 0.4969, 0.4342, 0.3564, 1.0, 0.4969, 0.4342, 0.3564, 1.0, 0.4969, 0.4342, 0.3564, 1.0, 0.4969, 0.4342, 0.3564, 1.0, 0.4969, 0.4342, 0.3564, 1.0, 0.4969, 0.4342, 0.3564, 1.0, 0.4969, 0.4342, 0.3564, 1.0, 0.4969, 0.4342, 0.3564, 1.0, 0.4969, 0.4342, 0.3564, 1.0, 0.4969, 0.4342, 0.3564, 1.0, 0.4969, 0.4342, 0.3564, 1.0, 0.4969, 0.4342, 0.3564, 1.0, 0.4969, 0.4342, 0.3564, 1.0, 0.4969, 0.4342, 0.3564, 1.0, 0.4969, 0.4342, 0.3564, 1.0, 0.4969, 0.4342, 0.3564, 1.0, 0.4969, 0.4342, 0.3564, 1.0, 0.4969, 0.4342, 0.3564, 1.0, 0.4969, 0.4342, 0.3564, 1.0, 0.4969, 0.4342, 0.3564, 1.0, 0.4969, 0.4342, 0.3564, 1.0, 0.4969, 0.4342, 0.3564, 1.0, 0.4969, 0.4342, 0.3564, 1.0, 0.4969, 0.4342, 0.3564, 1.0, 0.4969, 0.4342, 0.3564, 1.0, 0.4969, 0.4342, 0.3564, 1.0, 0.4969, 0.4342, 0.3564, 1.0, 0.4969, 0.4342, 0.3564, 1.0, 0.4969, 0.4342, 0.3564, 1.0, 0.4969, 0.4342, 0.3564, 1.0, 0.4969, 0.4342, 0.3564, 1.0, 0.4969, 0.4342, 0.3564, 1.0, 0.4969, 0.4342, 0.3564, 1.0, 0.4969, 0.4342, 0.3564, 1.0, 0.4969, 0.4342, 0.3564, 1.0, 0.4969, 0.4342, 0.3564, 1.0, 0.4969, 0.4342, 0.3564, 1.0, 0.4969, 0.4342, 0.3564, 1.0, 0.4969, 0.4342, 0.3564, 1.0, 0.4969, 0.4342, 0.3564, 1.0, 0.4969, 0.4342, 0.3564, 1.0, 0.4969, 0.4342, 0.3564, 1.0, 0.4969, 0.4342, 0.3564, 1.0, 0.4969, 0.4342, 0.3564, 1.0, 0.4969, 0.4342, 0.3564, 1.0, 0.4969, 0.4342, 0.3564, 1.0, 0.4969, 0.4342, 0.3564, 1.0, 0.4969, 0.4342, 0.3564, 1.0, 0.4969, 0.4342, 0.3564, 1.0, 0.4969, 0.4342, 0.3564, 1.0, 0.4969, 0.4342, 0.3564, 1.0, 0.4969, 0.4342, 0.3564, 1.0, 0.4969, 0.4342, 0.3564, 1.0, 0.4969, 0.4342, 0.3564, 1.0, 0.4969, 0.4342, 0.3564, 1.0, 0.4969, 0.4342, 0.3564, 1.0, 0.4969, 0.4342, 0.3564, 1.0, 0.4969, 0.4342, 0.3564, 1.0, 0.4969, 0.4342, 0.3564, 1.0, 0.4969, 0.4342, 0.3564, 1.0, 0.4969, 0.4342, 0.3564, 1.0, 0.4969, 0.4342, 0.3564, 1.0, 0.4969, 0.4342, 0.3564, 1.0, 0.4969, 0.4342, 0.3564, 1.0, 0.4969, 0.4342, 0.3564, 1.0, 0.4969, 0.4342, 0.3564, 1.0, 0.4969, 0.4342, 0.3564, 1.0, 0.4969, 0.4342, 0.3564, 1.0, 0.4969, 0.4342, 0.3564, 1.0, 0.4969, 0.4342, 0.3564, 1.0, 0.4969, 0.4342, 0.3564, 1.0])
me_cube_002.materials.append(mat_asteroid_mat)
me_cube_002.use_remesh_preserve_volume = False
me_cube_002.use_remesh_preserve_attributes = False
me_cube_002.use_mirror_vertex_groups = False
me_cube_002.update()
me_cube_007 = bpy.data.meshes.new('Cube.007')
me_cube_007.from_pydata([(-0.1639, -0.1959, -0.153), (-0.1401, -0.07942, 0.01057), (-0.328, 0.02737, -0.2058), (-0.1591, 0.06283, 0.11), (0.1978, -0.3119, -0.1733), (0.172, -0.1452, 0.07733), (0.1949, 0.003448, -0.2241), (0.2687, 0.04888, 0.05319), (-0.3136, 0.2326, -0.2859), (0.2856, 0.2015, -0.1882), (0.302, 0.263, 0.1269), (-0.2249, 0.4883, -0.2134), (-0.2357, 0.3614, 0.06407), (0.2876, 0.4114, -0.1747), (0.2041, 0.355, 0.09479), (-0.1633, -0.1501, -0.06792), (-0.3766, -0.05758, -0.144), (0.3072, 0.06353, -0.1065), (0.2143, -0.1078, -0.05771), (-0.4339, 0.2077, -0.07553), (0.3615, 0.2719, -0.0225), (-0.319, 0.4228, -0.1299), (0.2106, 0.4613, -0.04382), (-0.142, 0.04341, -0.3475), (0.1073, 0.02937, 0.1997), (-0.001994, -0.3623, -0.2076), (0.006661, -0.1106, 0.07517), (0.08366, 0.215, -0.3421), (-0.02227, 0.1727, 0.2098), (-0.0003752, 0.484, -0.2044), (-0.06235, 0.3158, 0.05217), (-0.1071, 0.4626, -0.0938), (0.06236, -0.2412, -0.01099), (0.2427, 0.09852, 0.1383), (0.1581, 0.1393, 0.1422), (-0.1242, -0.2489, -0.2059), (-0.227, -0.05551, -0.2622), (-0.1005, -0.1022, -0.3186), (-0.08643, -0.2114, -0.2404), (-0.08244, -0.03954, 0.08421), (-0.03367, -0.01983, 0.1258), (0.002753, -0.2833, -0.1155), (-0.06132, -0.164, -0.008814), (-0.06711, -0.2179, -0.06591)], [], [(16, 3, 19), (1, 16, 15), (42, 1, 15), (7, 18, 17), (23, 4, 25), (28, 14, 30), (17, 9, 20), (23, 8, 27), (30, 22, 31), (19, 12, 21), (20, 13, 22), (8, 29, 27), (20, 14, 10), (8, 21, 11), (29, 22, 13), (7, 20, 10), (41, 0, 25), (39, 40, 3), (2, 19, 8), (6, 18, 4), (4, 41, 25), (11, 31, 29), (27, 13, 9), (12, 31, 21), (6, 27, 9), (3, 30, 12), (0, 16, 2), (24, 5, 7), (5, 32, 18), (23, 36, 2), (10, 34, 33), (34, 24, 33), (10, 33, 7), (36, 38, 35), (25, 35, 38), (0, 36, 35), (23, 38, 37), (26, 39, 1), (40, 39, 26), (3, 40, 24), (1, 3, 16), (42, 26, 1), (7, 5, 18), (23, 6, 4), (28, 10, 14), (17, 6, 9), (23, 2, 8), (24, 7, 33), (30, 14, 22), (19, 3, 12), (20, 9, 13), (8, 11, 29), (20, 22, 14), (8, 19, 21), (29, 31, 22), (7, 17, 20), (43, 15, 0), (39, 3, 1), (2, 16, 19), (6, 17, 18), (4, 18, 32), (11, 21, 31), (27, 29, 13), (12, 30, 31), (3, 24, 28), (6, 23, 27), (3, 28, 30), (0, 15, 16), (24, 26, 5), (5, 26, 32), (23, 37, 36), (10, 28, 34), (34, 28, 24), (36, 37, 38), (25, 0, 35), (0, 2, 36), (23, 25, 38), (40, 26, 24), (41, 43, 0), (4, 32, 41), (32, 43, 41), (43, 32, 42), (32, 26, 42), (43, 42, 15)])
_ca = me_cube_007.color_attributes.new('Col', 'BYTE_COLOR', 'CORNER')
_ca.data.foreach_set('color', [1.0, 1.0, 1.0, 1.0, 1.0, 1.0, 1.0, 1.0, 1.0, 1.0, 1.0, 1.0, 1.0, 1.0, 1.0, 1.0, 1.0, 1.0, 1.0, 1.0, 1.0, 1.0, 1.0, 1.0, 1.0, 1.0, 1.0, 1.0, 1.0, 1.0, 1.0, 1.0, 1.0, 1.0, 1.0, 1.0, 1.0, 1.0, 1.0, 1.0, 1.0, 1.0, 1.0, 1.0, 1.0, 1.0, 1.0, 1.0, 1.0, 1.0, 1.0, 1.0, 1.0, 1.0, 1.0, 1.0, 1.0, 1.0, 1.0, 1.0, 1.0, 1.0, 1.0, 1.0, 1.0, 1.0, 1.0, 1.0, 1.0, 1.0, 1.0, 1.0, 1.0, 1.0, 1.0, 1.0, 1.0, 1.0, 1.0, 1.0, 1.0, 1.0, 1.0, 1.0, 1.0, 1.0, 1.0, 1.0, 1.0, 1.0, 1.0, 1.0, 1.0, 1.0, 1.0, 1.0, 1.0, 1.0, 1.0, 1.0, 1.0, 1.0, 1.0, 1.0, 1.0, 1.0, 1.0, 1.0, 1.0, 1.0, 1.0, 1.0, 1.0, 1.0, 1.0, 1.0, 1.0, 1.0, 1.0, 1.0, 1.0, 1.0, 1.0, 1.0, 1.0, 1.0, 1.0, 1.0, 1.0, 1.0, 1.0, 1.0, 1.0, 1.0, 1.0, 1.0, 1.0, 1.0, 1.0, 1.0, 1.0, 1.0, 1.0, 1.0, 1.0, 1.0, 1.0, 1.0, 1.0, 1.0, 1.0, 1.0, 1.0, 1.0, 1.0, 1.0, 1.0, 1.0, 1.0, 1.0, 1.0, 1.0, 1.0, 1.0, 1.0, 1.0, 1.0, 1.0, 1.0, 1.0, 1.0, 1.0, 1.0, 1.0, 1.0, 1.0, 1.0, 1.0, 1.0, 1.0, 1.0, 1.0, 1.0, 1.0, 1.0, 1.0, 1.0, 1.0, 1.0, 1.0, 1.0, 1.0, 1.0, 1.0, 1.0, 1.0, 1.0, 1.0, 1.0, 1.0, 1.0, 1.0, 1.0, 1.0, 1.0, 1.0, 1.0, 1.0, 1.0, 1.0, 1.0, 1.0, 1.0, 1.0, 1.0, 1.0, 1.0, 1.0, 1.0, 1.0, 1.0, 1.0, 1.0, 1.0, 1.0, 1.0, 1.0, 1.0, 1.0, 1.0, 1.0, 1.0, 1.0, 1.0, 1.0, 1.0, 1.0, 1.0, 1.0, 1.0, 1.0, 1.0, 1.0, 1.0, 1.0, 1.0, 1.0, 1.0, 1.0, 1.0, 1.0, 1.0, 1.0, 1.0, 1.0, 1.0, 1.0, 1.0, 1.0, 1.0, 1.0, 1.0, 1.0, 1.0, 1.0, 1.0, 1.0, 1.0, 1.0, 1.0, 1.0, 1.0, 1.0, 1.0, 1.0, 1.0, 1.0, 1.0, 1.0, 1.0, 1.0, 1.0, 1.0, 1.0, 1.0, 1.0, 1.0, 1.0, 1.0, 1.0, 1.0, 1.0, 1.0, 1.0, 1.0, 1.0, 1.0, 1.0, 1.0, 1.0, 1.0, 1.0, 1.0, 1.0, 1.0, 1.0, 1.0, 1.0, 1.0, 1.0, 1.0, 1.0, 1.0, 1.0, 1.0, 1.0, 1.0, 1.0, 1.0, 1.0, 1.0, 1.0, 1.0, 1.0, 1.0, 1.0, 1.0, 1.0, 1.0, 1.0, 1.0, 1.0, 1.0, 1.0, 1.0, 1.0, 1.0, 1.0, 1.0, 1.0, 1.0, 1.0, 1.0, 1.0, 1.0, 1.0, 1.0, 1.0, 1.0, 1.0, 1.0, 1.0, 1.0, 1.0, 1.0, 1.0, 1.0, 1.0, 1.0, 1.0, 1.0, 1.0, 1.0, 1.0, 1.0, 1.0, 1.0, 1.0, 1.0, 1.0, 1.0, 1.0, 1.0, 1.0, 1.0, 1.0, 1.0, 1.0, 1.0, 1.0, 1.0, 1.0, 1.0, 1.0, 1.0, 1.0, 1.0, 1.0, 1.0, 1.0, 1.0, 1.0, 1.0, 1.0, 1.0, 1.0, 1.0, 1.0, 1.0, 1.0, 1.0, 1.0, 1.0, 1.0, 1.0, 1.0, 1.0, 1.0, 1.0, 1.0, 1.0, 1.0, 1.0, 1.0, 1.0, 1.0, 1.0, 1.0, 1.0, 1.0, 1.0, 1.0, 1.0, 1.0, 1.0, 1.0, 1.0, 1.0, 1.0, 1.0, 1.0, 1.0, 1.0, 1.0, 1.0, 1.0, 1.0, 1.0, 1.0, 1.0, 1.0, 1.0, 1.0, 1.0, 1.0, 1.0, 1.0, 1.0, 1.0, 1.0, 1.0, 1.0, 1.0, 1.0, 1.0, 1.0, 1.0, 1.0, 1.0, 1.0, 1.0, 1.0, 1.0, 1.0, 1.0, 1.0, 1.0, 1.0, 1.0, 1.0, 1.0, 1.0, 1.0, 1.0, 1.0, 1.0, 1.0, 1.0, 1.0, 1.0, 1.0, 1.0, 1.0, 1.0, 1.0, 1.0, 1.0, 1.0, 1.0, 1.0, 1.0, 1.0, 1.0, 1.0, 1.0, 1.0, 1.0, 1.0, 1.0, 1.0, 1.0, 1.0, 1.0, 1.0, 1.0, 1.0, 1.0, 1.0, 1.0, 1.0, 1.0, 1.0, 1.0, 1.0, 1.0, 1.0, 1.0, 1.0, 1.0, 1.0, 1.0, 1.0, 1.0, 1.0, 1.0, 1.0, 1.0, 1.0, 1.0, 1.0, 1.0, 1.0, 1.0, 1.0, 1.0, 1.0, 1.0, 1.0, 1.0, 1.0, 1.0, 1.0, 1.0, 1.0, 1.0, 1.0, 1.0, 1.0, 1.0, 1.0, 1.0, 1.0, 1.0, 1.0, 1.0, 1.0, 1.0, 1.0, 1.0, 1.0, 1.0, 1.0, 1.0, 1.0, 1.0, 1.0, 1.0, 1.0, 1.0, 1.0, 1.0, 1.0, 1.0, 1.0, 1.0, 1.0, 1.0, 1.0, 1.0, 1.0, 1.0, 1.0, 1.0, 1.0, 1.0, 1.0, 1.0, 1.0, 1.0, 1.0, 1.0, 1.0, 1.0, 1.0, 1.0, 1.0, 1.0, 1.0, 1.0, 1.0, 1.0, 1.0, 1.0, 1.0, 1.0, 1.0, 1.0, 1.0, 1.0, 1.0, 1.0, 1.0, 1.0, 1.0, 1.0, 1.0, 1.0, 1.0, 1.0, 1.0, 1.0, 1.0, 1.0, 1.0, 1.0, 1.0, 1.0, 1.0, 1.0, 1.0, 1.0, 1.0, 1.0, 1.0, 1.0, 1.0, 1.0, 1.0, 1.0, 1.0, 1.0, 1.0, 1.0, 1.0, 1.0, 1.0, 1.0, 1.0, 1.0, 1.0, 1.0, 1.0, 1.0, 1.0, 1.0, 1.0, 1.0, 1.0, 1.0, 1.0, 1.0, 1.0, 1.0, 1.0, 1.0, 1.0, 1.0, 1.0, 1.0, 1.0, 1.0, 1.0, 1.0, 1.0, 1.0, 1.0, 1.0, 1.0, 1.0, 1.0, 1.0, 1.0, 1.0, 1.0, 1.0, 1.0, 1.0, 1.0, 1.0, 1.0, 1.0, 1.0, 1.0, 1.0, 1.0, 1.0, 1.0, 1.0, 1.0, 1.0, 1.0, 1.0, 1.0, 1.0, 1.0, 1.0, 1.0, 1.0, 1.0, 1.0, 1.0, 1.0, 1.0, 1.0, 1.0, 1.0, 1.0, 1.0, 1.0, 1.0, 1.0, 1.0, 1.0, 1.0, 1.0, 1.0, 1.0, 1.0, 1.0, 1.0, 1.0, 1.0, 1.0, 1.0, 1.0, 1.0, 1.0, 1.0, 1.0, 1.0, 1.0, 1.0, 1.0, 1.0, 1.0, 1.0, 1.0, 1.0, 1.0, 1.0, 1.0, 1.0, 1.0, 1.0, 1.0, 1.0, 1.0, 1.0, 1.0, 1.0, 1.0, 1.0, 1.0, 1.0, 1.0, 1.0, 1.0, 1.0, 1.0, 1.0, 1.0, 1.0, 1.0, 1.0, 1.0, 1.0, 1.0, 1.0, 1.0, 1.0, 1.0, 1.0, 1.0, 1.0, 1.0, 1.0, 1.0, 1.0, 1.0, 1.0, 1.0, 1.0, 1.0, 1.0, 1.0, 1.0, 1.0, 1.0, 1.0, 1.0, 1.0, 1.0, 1.0, 1.0, 1.0, 1.0, 1.0, 1.0, 1.0, 1.0, 1.0, 1.0, 1.0, 1.0, 1.0, 1.0, 1.0, 1.0, 1.0, 1.0, 1.0, 1.0, 1.0, 1.0, 1.0, 1.0, 1.0, 1.0, 1.0, 1.0, 1.0, 1.0, 1.0, 1.0, 1.0, 1.0, 1.0, 1.0, 1.0, 1.0, 1.0, 1.0, 1.0, 1.0, 1.0, 1.0, 1.0, 1.0, 1.0, 1.0, 1.0, 1.0, 1.0, 1.0, 1.0, 1.0, 1.0, 1.0, 1.0, 1.0, 1.0, 1.0, 1.0, 1.0, 1.0, 1.0, 1.0, 1.0, 1.0, 1.0, 1.0, 1.0, 1.0, 1.0, 1.0, 1.0, 1.0, 1.0, 1.0, 1.0, 1.0, 1.0, 1.0, 1.0, 1.0, 1.0, 1.0, 1.0, 1.0, 1.0, 1.0, 1.0, 1.0, 1.0, 1.0, 1.0, 1.0, 1.0, 1.0, 1.0, 1.0, 1.0, 1.0, 1.0, 1.0, 1.0, 1.0, 1.0, 1.0, 1.0, 1.0, 1.0, 1.0, 1.0, 1.0, 1.0, 1.0, 1.0, 1.0, 1.0, 1.0, 1.0, 1.0, 1.0, 1.0, 1.0, 1.0, 1.0, 1.0, 1.0, 1.0, 1.0, 1.0, 1.0, 1.0, 1.0, 1.0, 1.0, 1.0, 1.0, 1.0, 1.0, 1.0, 1.0, 1.0, 1.0, 1.0, 1.0, 1.0, 1.0, 1.0, 1.0, 1.0, 1.0, 1.0, 1.0, 1.0, 1.0, 1.0, 1.0, 1.0, 1.0, 1.0, 1.0, 1.0, 1.0, 1.0, 1.0, 1.0, 1.0, 1.0, 1.0, 1.0, 1.0, 1.0, 1.0, 1.0, 1.0, 1.0, 1.0, 1.0, 1.0, 1.0, 1.0, 1.0, 1.0, 1.0, 1.0, 1.0, 1.0, 1.0, 1.0, 1.0, 1.0, 1.0, 1.0, 1.0, 1.0, 1.0, 1.0, 1.0, 1.0, 1.0, 1.0, 1.0, 1.0, 1.0, 1.0])
me_cube_007.use_remesh_preserve_volume = False
me_cube_007.use_remesh_preserve_attributes = False
me_cube_007.use_mirror_vertex_groups = False
me_cube_007.update()
me_cube_006 = bpy.data.meshes.new('Cube.006')
me_cube_006.from_pydata([(-0.1267, -0.07612, -0.1421), (-0.1026, -0.08058, 0.05416), (0.1119, -0.08399, -0.1389), (0.09551, -0.01386, 0.05479), (-0.2432, 0.1226, -0.1615), (-0.1687, 0.1993, 0.06611), (0.2191, 0.2342, -0.1181), (0.1666, 0.1326, 0.09115), (-0.1426, 0.3782, -0.1544), (-0.1402, 0.3039, 0.0006252), (0.2063, 0.3259, -0.1279), (0.1496, 0.2874, 0.0555), (-0.166, -0.1339, -0.03113), (0.1122, -0.02527, -0.02156), (-0.2921, 0.09459, -0.104), (0.2828, 0.2335, -0.02602), (-0.2067, 0.3336, -0.09754), (0.154, 0.3598, -0.03891), (-0.009809, -0.09238, -0.1944), (0.009575, -0.1004, 0.07579), (-0.00622, 0.1282, -0.2251), (0.04718, 0.1101, 0.1313), (0.01028, 0.3753, -0.1483), (-0.03194, 0.2607, 0.02647), (-0.08322, 0.3552, -0.07973), (0.009039, -0.1833, -0.02011)], [], [(15, 7, 3, 13), (25, 19, 1, 12), (20, 6, 2, 18), (21, 5, 1, 19), (21, 7, 11, 23), (12, 1, 5, 14), (21, 19, 3, 7), (15, 13, 2, 6), (24, 23, 11, 17), (14, 5, 9, 16), (15, 6, 10, 17), (20, 4, 8, 22), (7, 15, 17, 11), (4, 14, 16, 8), (22, 24, 17, 10), (18, 25, 12, 0), (20, 18, 0, 4), (2, 13, 25, 18), (8, 16, 24, 22), (6, 20, 22, 10), (16, 9, 23, 24), (5, 21, 23, 9), (13, 3, 19, 25), (0, 12, 14, 4)])
me_cube_006.use_remesh_preserve_volume = False
me_cube_006.use_remesh_preserve_attributes = False
me_cube_006.use_mirror_vertex_groups = False
me_cube_006.update()
me_cube_005 = bpy.data.meshes.new('Cube.005')
me_cube_005.from_pydata([(-0.138, -0.1978, -0.1826), (-0.1374, -0.1536, 0.129), (0.1629, -0.1779, -0.1778), (0.1394, -0.07734, 0.09979), (-0.1944, 0.09925, -0.1372), (-0.1307, 0.09216, 0.1668), (0.2729, 0.1246, -0.209), (0.2413, 0.1326, 0.1519), (-0.05905, 0.3781, -0.2007), (-0.1723, 0.2913, 0.03367), (0.2982, 0.4097, -0.1622), (0.2169, 0.3546, 0.1008), (-0.3302, -0.2412, -0.06901), (0.1633, -0.0937, -0.009662), (-0.1523, 0.09339, 1.903e-05), (0.4079, 0.2772, -0.01606), (-0.294, 0.4208, -0.1186), (0.1352, 0.459, -0.0771), (-0.008705, -0.2213, -0.2559), (0.01616, -0.2014, 0.1299), (0.08431, 0.1889, -0.2159), (0.07008, 0.1004, 0.2095), (0.04286, 0.4855, -0.1692), (-0.04335, 0.3163, 0.05919), (-0.09256, 0.6029, -0.000712), (0.01539, -0.3202, -0.007585)], [], [(15, 7, 3, 13), (25, 19, 1, 12), (20, 6, 2, 18), (21, 5, 1, 19), (21, 7, 11, 23), (12, 1, 5, 14), (21, 19, 3, 7), (15, 13, 2, 6), (24, 23, 11, 17), (14, 5, 9, 16), (15, 6, 10, 17), (20, 4, 8, 22), (7, 15, 17, 11), (4, 14, 16, 8), (22, 24, 17, 10), (18, 25, 12, 0), (20, 18, 0, 4), (2, 13, 25, 18), (8, 16, 24, 22), (6, 20, 22, 10), (16, 9, 23, 24), (5, 21, 23, 9), (13, 3, 19, 25), (0, 12, 14, 4)])
me_cube_005.use_remesh_preserve_volume = False
me_cube_005.use_remesh_preserve_attributes = False
me_cube_005.use_mirror_vertex_groups = False
me_cube_005.update()
me_icosphere_005 = bpy.data.meshes.new('Icosphere.005')
me_icosphere_005.from_pydata([(0.01239, 0.02723, -0.4396), (0.2853, -0.2274, -0.223), (-0.1142, -0.367, -0.1863), (-0.4686, -0.004087, -0.2267), (-0.1537, 0.4715, -0.2486), (0.4063, 0.2907, -0.2498), (0.1619, -0.4864, 0.2507), (-0.38, -0.3092, 0.2006), (-0.3258, 0.2511, 0.1843), (0.1477, 0.5072, 0.2228), (0.3818, -0.01873, 0.144), (0.005266, -0.0161, 0.259), (-0.05935, -0.114, -0.3032), (0.1836, -0.08031, -0.3463), (0.09848, -0.2806, -0.1764), (0.3441, 0.01839, -0.2252), (0.2195, 0.1591, -0.4394), (-0.2339, 0.01454, -0.3483), (-0.3492, -0.2379, -0.2598), (-0.08692, 0.2593, -0.4338), (-0.2499, 0.1824, -0.1822), (0.1074, 0.3433, -0.2169), (0.3482, -0.1358, -0.02619), (0.5048, 0.1627, -0.02718), (-0.0007621, -0.4959, 0.01019), (0.3154, -0.4366, 0.0009886), (-0.4009, -0.1615, -0.04016), (-0.3153, -0.4399, -0.001486), (-0.2734, 0.4237, -0.0175), (-0.5, 0.1588, -0.02375), (0.2945, 0.4307, -0.01382), (0.01065, 0.5929, 0.06631), (0.3451, -0.2679, 0.2571), (-0.1535, -0.4604, 0.2889), (-0.3379, -0.0174, 0.1574), (-0.1178, 0.4348, 0.2113), (0.2709, 0.2198, 0.1339), (0.05238, -0.2517, 0.2678), (0.1884, -0.01673, 0.2431), (-0.1376, -0.1599, 0.1926), (-0.109, 0.1205, 0.1192), (0.06886, 0.2188, 0.2488)], [], [(0, 13, 12), (1, 13, 15), (0, 12, 17), (0, 17, 19), (0, 19, 16), (1, 15, 22), (2, 14, 24), (3, 18, 26), (4, 20, 28), (5, 21, 30), (1, 22, 25), (2, 24, 27), (3, 26, 29), (4, 28, 31), (5, 30, 23), (6, 32, 37), (7, 33, 39), (8, 34, 40), (9, 35, 41), (10, 36, 38), (38, 41, 11), (38, 36, 41), (36, 9, 41), (41, 40, 11), (41, 35, 40), (35, 8, 40), (40, 39, 11), (40, 34, 39), (34, 7, 39), (39, 37, 11), (39, 33, 37), (33, 6, 37), (37, 38, 11), (37, 32, 38), (32, 10, 38), (23, 36, 10), (23, 30, 36), (30, 9, 36), (31, 35, 9), (31, 28, 35), (28, 8, 35), (29, 34, 8), (29, 26, 34), (26, 7, 34), (27, 33, 7), (27, 24, 33), (24, 6, 33), (25, 32, 6), (25, 22, 32), (22, 10, 32), (30, 31, 9), (30, 21, 31), (21, 4, 31), (28, 29, 8), (28, 20, 29), (20, 3, 29), (26, 27, 7), (26, 18, 27), (18, 2, 27), (24, 25, 6), (24, 14, 25), (14, 1, 25), (22, 23, 10), (22, 15, 23), (15, 5, 23), (16, 21, 5), (16, 19, 21), (19, 4, 21), (19, 20, 4), (19, 17, 20), (17, 3, 20), (17, 18, 3), (17, 12, 18), (12, 2, 18), (15, 16, 5), (15, 13, 16), (13, 0, 16), (12, 14, 2), (12, 13, 14), (13, 1, 14)])
_ca = me_icosphere_005.color_attributes.new('Col', 'BYTE_COLOR', 'CORNER')
_ca.data.foreach_set('color', [1.0, 1.0, 1.0, 1.0, 1.0, 1.0, 1.0, 1.0, 1.0, 1.0, 1.0, 1.0, 1.0, 1.0, 1.0, 1.0, 1.0, 1.0, 1.0, 1.0, 1.0, 1.0, 1.0, 1.0, 1.0, 1.0, 1.0, 1.0, 1.0, 1.0, 1.0, 1.0, 1.0, 1.0, 1.0, 1.0, 1.0, 1.0, 1.0, 1.0, 1.0, 1.0, 1.0, 1.0, 1.0, 1.0, 1.0, 1.0, 1.0, 1.0, 1.0, 1.0, 1.0, 1.0, 1.0, 1.0, 1.0, 1.0, 1.0, 1.0, 1.0, 1.0, 1.0, 1.0, 1.0, 1.0, 1.0, 1.0, 1.0, 1.0, 1.0, 1.0, 1.0, 1.0, 1.0, 1.0, 1.0, 1.0, 1.0, 1.0, 1.0, 1.0, 1.0, 1.0, 1.0, 1.0, 1.0, 1.0, 1.0, 1.0, 1.0, 1.0, 1.0, 1.0, 1.0, 1.0, 1.0, 1.0, 1.0, 1.0, 1.0, 1.0, 1.0, 1.0, 1.0, 1.0, 1.0, 1.0, 1.0, 1.0, 1.0, 1.0, 1.0, 1.0, 1.0, 1.0, 1.0, 1.0, 1.0, 1.0, 1.0, 1.0, 1.0, 1.0, 1.0, 1.0, 1.0, 1.0, 1.0, 1.0, 1.0, 1.0, 1.0, 1.0, 1.0, 1.0, 1.0, 1.0, 1.0, 1.0, 1.0, 1.0, 1.0, 1.0, 1.0, 1.0, 1.0, 1.0, 1.0, 1.0, 1.0, 1.0, 1.0, 1.0, 1.0, 1.0, 1.0, 1.0, 1.0, 1.0, 1.0, 1.0, 1.0, 1.0, 1.0, 1.0, 1.0, 1.0, 1.0, 1.0, 1.0, 1.0, 1.0, 1.0, 1.0, 1.0, 1.0, 1.0, 1.0, 1.0, 1.0, 1.0, 1.0, 1.0, 1.0, 1.0, 1.0, 1.0, 1.0, 1.0, 1.0, 1.0, 1.0, 1.0, 1.0, 1.0, 1.0, 1.0, 1.0, 1.0, 1.0, 1.0, 1.0, 1.0, 1.0, 1.0, 1.0, 1.0, 1.0, 1.0, 1.0, 1.0, 1.0, 1.0, 1.0, 1.0, 1.0, 1.0, 1.0, 1.0, 1.0, 1.0, 1.0, 1.0, 1.0, 1.0, 1.0, 1.0, 1.0, 1.0, 1.0, 1.0, 1.0, 1.0, 1.0, 1.0, 1.0, 1.0, 1.0, 1.0, 1.0, 1.0, 1.0, 1.0, 1.0, 1.0, 1.0, 1.0, 1.0, 1.0, 1.0, 1.0, 1.0, 1.0, 1.0, 1.0, 1.0, 1.0, 1.0, 1.0, 1.0, 1.0, 1.0, 1.0, 1.0, 1.0, 1.0, 1.0, 1.0, 1.0, 1.0, 1.0, 1.0, 1.0, 1.0, 1.0, 1.0, 1.0, 1.0, 1.0, 1.0, 1.0, 1.0, 1.0, 1.0, 1.0, 1.0, 1.0, 1.0, 1.0, 1.0, 1.0, 1.0, 1.0, 1.0, 1.0, 1.0, 1.0, 1.0, 1.0, 1.0, 1.0, 1.0, 1.0, 1.0, 1.0, 1.0, 1.0, 1.0, 1.0, 1.0, 1.0, 1.0, 1.0, 1.0, 1.0, 1.0, 1.0, 1.0, 1.0, 1.0, 1.0, 1.0, 1.0, 1.0, 1.0, 1.0, 1.0, 1.0, 1.0, 1.0, 1.0, 1.0, 1.0, 1.0, 1.0, 1.0, 1.0, 1.0, 1.0, 1.0, 1.0, 1.0, 1.0, 1.0, 1.0, 1.0, 1.0, 1.0, 1.0, 1.0, 1.0, 1.0, 1.0, 1.0, 1.0, 1.0, 1.0, 1.0, 1.0, 1.0, 1.0, 1.0, 1.0, 1.0, 1.0, 1.0, 1.0, 1.0, 1.0, 1.0, 1.0, 1.0, 1.0, 1.0, 1.0, 1.0, 1.0, 1.0, 1.0, 1.0, 1.0, 1.0, 1.0, 1.0, 1.0, 1.0, 1.0, 1.0, 1.0, 1.0, 1.0, 1.0, 1.0, 1.0, 1.0, 1.0, 1.0, 1.0, 1.0, 1.0, 1.0, 1.0, 1.0, 1.0, 1.0, 1.0, 1.0, 1.0, 1.0, 1.0, 1.0, 1.0, 1.0, 1.0, 1.0, 1.0, 1.0, 1.0, 1.0, 1.0, 1.0, 1.0, 1.0, 1.0, 1.0, 1.0, 1.0, 1.0, 1.0, 1.0, 1.0, 1.0, 1.0, 1.0, 1.0, 1.0, 1.0, 1.0, 1.0, 1.0, 1.0, 1.0, 1.0, 1.0, 1.0, 1.0, 1.0, 1.0, 1.0, 1.0, 1.0, 1.0, 1.0, 1.0, 1.0, 1.0, 1.0, 1.0, 1.0, 1.0, 1.0, 1.0, 1.0, 1.0, 1.0, 1.0, 1.0, 1.0, 1.0, 1.0, 1.0, 1.0, 1.0, 1.0, 1.0, 1.0, 1.0, 1.0, 1.0, 1.0, 1.0, 1.0, 1.0, 1.0, 1.0, 1.0, 1.0, 1.0, 1.0, 1.0, 1.0, 1.0, 1.0, 1.0, 1.0, 1.0, 1.0, 1.0, 1.0, 1.0, 1.0, 1.0, 1.0, 1.0, 1.0, 1.0, 1.0, 1.0, 1.0, 1.0, 1.0, 1.0, 1.0, 1.0, 1.0, 1.0, 1.0, 1.0, 1.0, 1.0, 1.0, 1.0, 1.0, 1.0, 1.0, 1.0, 1.0, 1.0, 1.0, 1.0, 1.0, 1.0, 1.0, 1.0, 1.0, 1.0, 1.0, 1.0, 1.0, 1.0, 1.0, 1.0, 1.0, 1.0, 1.0, 1.0, 1.0, 1.0, 1.0, 1.0, 1.0, 1.0, 1.0, 1.0, 1.0, 1.0, 1.0, 1.0, 1.0, 1.0, 1.0, 1.0, 1.0, 1.0, 1.0, 1.0, 1.0, 1.0, 1.0, 1.0, 1.0, 1.0, 1.0, 1.0, 1.0, 1.0, 1.0, 1.0, 1.0, 1.0, 1.0, 1.0, 1.0, 1.0, 1.0, 1.0, 1.0, 1.0, 1.0, 1.0, 1.0, 1.0, 1.0, 1.0, 1.0, 1.0, 1.0, 1.0, 1.0, 1.0, 1.0, 1.0, 1.0, 1.0, 1.0, 1.0, 1.0, 1.0, 1.0, 1.0, 1.0, 1.0, 1.0, 1.0, 1.0, 1.0, 1.0, 1.0, 1.0, 1.0, 1.0, 1.0, 1.0, 1.0, 1.0, 1.0, 1.0, 1.0, 1.0, 1.0, 1.0, 1.0, 1.0, 1.0, 1.0, 1.0, 1.0, 1.0, 1.0, 1.0, 1.0, 1.0, 1.0, 1.0, 1.0, 1.0, 1.0, 1.0, 1.0, 1.0, 1.0, 1.0, 1.0, 1.0, 1.0, 1.0, 1.0, 1.0, 1.0, 1.0, 1.0, 1.0, 1.0, 1.0, 1.0, 1.0, 1.0, 1.0, 1.0, 1.0, 1.0, 1.0, 1.0, 1.0, 1.0, 1.0, 1.0, 1.0, 1.0, 1.0, 1.0, 1.0, 1.0, 1.0, 1.0, 1.0, 1.0, 1.0, 1.0, 1.0, 1.0, 1.0, 1.0, 1.0, 1.0, 1.0, 1.0, 1.0, 1.0, 1.0, 1.0, 1.0, 1.0, 1.0, 1.0, 1.0, 1.0, 1.0, 1.0, 1.0, 1.0, 1.0, 1.0, 1.0, 1.0, 1.0, 1.0, 1.0, 1.0, 1.0, 1.0, 1.0, 1.0, 1.0, 1.0, 1.0, 1.0, 1.0, 1.0, 1.0, 1.0, 1.0, 1.0, 1.0, 1.0, 1.0, 1.0, 1.0, 1.0, 1.0, 1.0, 1.0, 1.0, 1.0, 1.0, 1.0, 1.0, 1.0, 1.0, 1.0, 1.0, 1.0, 1.0, 1.0, 1.0, 1.0, 1.0, 1.0, 1.0, 1.0, 1.0, 1.0, 1.0, 1.0, 1.0, 1.0, 1.0, 1.0, 1.0, 1.0, 1.0, 1.0, 1.0, 1.0, 1.0, 1.0, 1.0, 1.0, 1.0, 1.0, 1.0, 1.0, 1.0, 1.0, 1.0, 1.0, 1.0, 1.0, 1.0, 1.0, 1.0, 1.0, 1.0, 1.0, 1.0, 1.0, 1.0, 1.0, 1.0, 1.0, 1.0, 1.0, 1.0, 1.0, 1.0, 1.0, 1.0, 1.0, 1.0, 1.0, 1.0, 1.0, 1.0, 1.0, 1.0, 1.0, 1.0, 1.0, 1.0, 1.0, 1.0, 1.0, 1.0, 1.0, 1.0, 1.0, 1.0, 1.0, 1.0, 1.0, 1.0, 1.0, 1.0, 1.0, 1.0, 1.0, 1.0, 1.0, 1.0, 1.0, 1.0, 1.0, 1.0, 1.0, 1.0, 1.0, 1.0, 1.0, 1.0, 1.0, 1.0, 1.0, 1.0, 1.0, 1.0, 1.0, 1.0, 1.0, 1.0, 1.0, 1.0, 1.0, 1.0, 1.0, 1.0, 1.0, 1.0, 1.0, 1.0, 1.0, 1.0, 1.0, 1.0, 1.0, 1.0, 1.0, 1.0, 1.0, 1.0, 1.0, 1.0, 1.0, 1.0, 1.0, 1.0, 1.0, 1.0, 1.0, 1.0, 1.0, 1.0, 1.0, 1.0, 1.0, 1.0, 1.0, 1.0, 1.0, 1.0, 1.0, 1.0, 1.0, 1.0, 1.0, 1.0, 1.0, 1.0, 1.0, 1.0, 1.0, 1.0, 1.0, 1.0, 1.0, 1.0, 1.0, 1.0, 1.0, 1.0, 1.0, 1.0, 1.0, 1.0, 1.0, 1.0, 1.0, 1.0, 1.0, 1.0, 1.0, 1.0, 1.0, 1.0, 1.0, 1.0, 1.0, 1.0, 1.0, 1.0, 1.0, 1.0, 1.0, 1.0, 1.0, 1.0, 1.0, 1.0, 1.0, 1.0, 1.0, 1.0, 1.0, 1.0, 1.0, 1.0, 1.0, 1.0, 1.0, 1.0])
me_icosphere_005.use_remesh_preserve_volume = False
me_icosphere_005.use_remesh_preserve_attributes = False
me_icosphere_005.use_mirror_vertex_groups = False
me_icosphere_005.update()
me_icosphere_004 = bpy.data.meshes.new('Icosphere.004')
me_icosphere_004.from_pydata([(0.02866, 0.03999, -0.4381), (0.3358, -0.2592, -0.183), (-0.1673, -0.5136, -0.269), (-0.2761, 0.01282, -0.1705), (-0.1659, 0.5107, -0.2685), (0.4174, 0.338, -0.26), (0.1874, -0.562, 0.2838), (-0.2934, -0.2712, 0.1767), (-0.4072, 0.3055, 0.2407), (0.1593, 0.4932, 0.2508), (0.2886, 0.05589, 0.1557), (0.01784, -0.004759, 0.2695), (-0.07073, -0.2628, -0.389), (0.1522, -0.09201, -0.2924), (0.1487, -0.4735, -0.296), (0.3008, 0.0532, -0.1895), (0.2475, 0.1896, -0.4941), (-0.1188, 0.0455, -0.2738), (-0.2572, -0.2565, -0.236), (-0.09693, 0.3001, -0.5101), (-0.3558, 0.2903, -0.2897), (0.1643, 0.4937, -0.3198), (0.3524, -0.1306, 0.006349), (0.5068, 0.1976, 0.007123), (0.006841, -0.6623, 0.02393), (0.3821, -0.5094, 0.01526), (-0.307, -0.1235, -0.02516), (-0.3702, -0.5118, 0.006149), (-0.3529, 0.4857, 2.798e-06), (-0.4922, 0.1753, -0.009558), (0.4201, 0.5472, -0.01173), (4.8e-05, 0.5995, -2.569e-05), (0.2664, -0.2201, 0.2026), (-0.2015, -0.5163, 0.3487), (-0.2108, -0.01596, 0.07168), (-0.1578, 0.4857, 0.3156), (0.3489, 0.2942, 0.2467), (0.07907, -0.2603, 0.3443), (0.2009, 0.02516, 0.3241), (-0.1316, -0.1569, 0.2641), (-0.1323, 0.1523, 0.2492), (0.08872, 0.2596, 0.3529)], [], [(0, 13, 12), (1, 13, 15), (0, 12, 17), (0, 17, 19), (0, 19, 16), (1, 15, 22), (2, 14, 24), (3, 18, 26), (4, 20, 28), (5, 21, 30), (1, 22, 25), (2, 24, 27), (3, 26, 29), (4, 28, 31), (5, 30, 23), (6, 32, 37), (7, 33, 39), (8, 34, 40), (9, 35, 41), (10, 36, 38), (38, 41, 11), (38, 36, 41), (36, 9, 41), (41, 40, 11), (41, 35, 40), (35, 8, 40), (40, 39, 11), (40, 34, 39), (34, 7, 39), (39, 37, 11), (39, 33, 37), (33, 6, 37), (37, 38, 11), (37, 32, 38), (32, 10, 38), (23, 36, 10), (23, 30, 36), (30, 9, 36), (31, 35, 9), (31, 28, 35), (28, 8, 35), (29, 34, 8), (29, 26, 34), (26, 7, 34), (27, 33, 7), (27, 24, 33), (24, 6, 33), (25, 32, 6), (25, 22, 32), (22, 10, 32), (30, 31, 9), (30, 21, 31), (21, 4, 31), (28, 29, 8), (28, 20, 29), (20, 3, 29), (26, 27, 7), (26, 18, 27), (18, 2, 27), (24, 25, 6), (24, 14, 25), (14, 1, 25), (22, 23, 10), (22, 15, 23), (15, 5, 23), (16, 21, 5), (16, 19, 21), (19, 4, 21), (19, 20, 4), (19, 17, 20), (17, 3, 20), (17, 18, 3), (17, 12, 18), (12, 2, 18), (15, 16, 5), (15, 13, 16), (13, 0, 16), (12, 14, 2), (12, 13, 14), (13, 1, 14)])
me_icosphere_004.use_remesh_preserve_volume = False
me_icosphere_004.use_remesh_preserve_attributes = False
me_icosphere_004.use_mirror_vertex_groups = False
me_icosphere_004.update()
me_icosphere_003 = bpy.data.meshes.new('Icosphere.003')
me_icosphere_003.from_pydata([(0.009148, 0.01921, -0.3999), (0.2603, -0.2104, -0.2171), (-0.09977, -0.3432, -0.1984), (-0.4077, -0.005053, -0.2107), (-0.1329, 0.4073, -0.2236), (0.3541, 0.2528, -0.2236), (0.1399, -0.421, 0.2089), (-0.3318, -0.2695, 0.1669), (-0.2094, 0.1975, 0.008015), (0.116, 0.4099, 0.1605), (0.3235, -0.01725, 0.08023), (-0.001837, -0.01508, 0.1193), (-0.05723, -0.1302, -0.3312), (0.1615, -0.07602, -0.3173), (0.0923, -0.2614, -0.184), (0.2979, 0.01593, -0.2026), (0.19, 0.1377, -0.3881), (-0.2117, 0.005125, -0.331), (-0.3359, -0.2236, -0.2585), (-0.076, 0.2241, -0.3857), (-0.2135, 0.1576, -0.1713), (0.09302, 0.2973, -0.1954), (0.3024, -0.1177, -0.0305), (0.4789, 0.1531, -0.02281), (-0.000693, -0.4294, 0.00121), (0.273, -0.3781, -0.006762), (-0.3697, -0.1552, -0.05411), (-0.337, -0.4311, 0.005083), (-0.2337, 0.3576, -0.03268), (-0.3853, 0.1236, -0.07821), (0.2805, 0.3855, -0.01446), (0.005614, 0.473, 0.01743), (0.2665, -0.2294, 0.1636), (-0.1331, -0.3988, 0.2426), (-0.223, -0.03007, -0.01919), (-0.1206, 0.3805, 0.1995), (0.2666, 0.1983, 0.1074), (0.04511, -0.2001, 0.1937), (0.1153, -0.01869, 0.08398), (-0.131, -0.1361, 0.1387), (-0.1071, 0.1101, 0.05126), (0.03686, 0.1924, 0.1633)], [], [(0, 13, 12), (1, 13, 15), (0, 12, 17), (0, 17, 19), (0, 19, 16), (1, 15, 22), (2, 14, 24), (3, 18, 26), (4, 20, 28), (5, 21, 30), (1, 22, 25), (2, 24, 27), (3, 26, 29), (4, 28, 31), (5, 30, 23), (6, 32, 37), (7, 33, 39), (8, 34, 40), (9, 35, 41), (10, 36, 38), (38, 41, 11), (38, 36, 41), (36, 9, 41), (41, 40, 11), (41, 35, 40), (35, 8, 40), (40, 39, 11), (40, 34, 39), (34, 7, 39), (39, 37, 11), (39, 33, 37), (33, 6, 37), (37, 38, 11), (37, 32, 38), (32, 10, 38), (23, 36, 10), (23, 30, 36), (30, 9, 36), (31, 35, 9), (31, 28, 35), (28, 8, 35), (29, 34, 8), (29, 26, 34), (26, 7, 34), (27, 33, 7), (27, 24, 33), (24, 6, 33), (25, 32, 6), (25, 22, 32), (22, 10, 32), (30, 31, 9), (30, 21, 31), (21, 4, 31), (28, 29, 8), (28, 20, 29), (20, 3, 29), (26, 27, 7), (26, 18, 27), (18, 2, 27), (24, 25, 6), (24, 14, 25), (14, 1, 25), (22, 23, 10), (22, 15, 23), (15, 5, 23), (16, 21, 5), (16, 19, 21), (19, 4, 21), (19, 20, 4), (19, 17, 20), (17, 3, 20), (17, 18, 3), (17, 12, 18), (12, 2, 18), (15, 16, 5), (15, 13, 16), (13, 0, 16), (12, 14, 2), (12, 13, 14), (13, 1, 14)])
_ca = me_icosphere_003.color_attributes.new('Col', 'BYTE_COLOR', 'CORNER')
_ca.data.foreach_set('color', [1.0, 1.0, 1.0, 1.0, 1.0, 1.0, 1.0, 1.0, 1.0, 1.0, 1.0, 1.0, 1.0, 1.0, 1.0, 1.0, 1.0, 1.0, 1.0, 1.0, 1.0, 1.0, 1.0, 1.0, 1.0, 1.0, 1.0, 1.0, 1.0, 1.0, 1.0, 1.0, 1.0, 1.0, 1.0, 1.0, 1.0, 1.0, 1.0, 1.0, 1.0, 1.0, 1.0, 1.0, 1.0, 1.0, 1.0, 1.0, 1.0, 1.0, 1.0, 1.0, 1.0, 1.0, 1.0, 1.0, 1.0, 1.0, 1.0, 1.0, 1.0, 1.0, 1.0, 1.0, 1.0, 1.0, 1.0, 1.0, 1.0, 1.0, 1.0, 1.0, 1.0, 1.0, 1.0, 1.0, 1.0, 1.0, 1.0, 1.0, 1.0, 1.0, 1.0, 1.0, 1.0, 1.0, 1.0, 1.0, 1.0, 1.0, 1.0, 1.0, 1.0, 1.0, 1.0, 1.0, 1.0, 1.0, 1.0, 1.0, 1.0, 1.0, 1.0, 1.0, 1.0, 1.0, 1.0, 1.0, 1.0, 1.0, 1.0, 1.0, 1.0, 1.0, 1.0, 1.0, 1.0, 1.0, 1.0, 1.0, 1.0, 1.0, 1.0, 1.0, 1.0, 1.0, 1.0, 1.0, 1.0, 1.0, 1.0, 1.0, 1.0, 1.0, 1.0, 1.0, 1.0, 1.0, 1.0, 1.0, 1.0, 1.0, 1.0, 1.0, 1.0, 1.0, 1.0, 1.0, 1.0, 1.0, 1.0, 1.0, 1.0, 1.0, 1.0, 1.0, 1.0, 1.0, 1.0, 1.0, 1.0, 1.0, 1.0, 1.0, 1.0, 1.0, 1.0, 1.0, 1.0, 1.0, 1.0, 1.0, 1.0, 1.0, 1.0, 1.0, 1.0, 1.0, 1.0, 1.0, 1.0, 1.0, 1.0, 1.0, 1.0, 1.0, 1.0, 1.0, 1.0, 1.0, 1.0, 1.0, 1.0, 1.0, 1.0, 1.0, 1.0, 1.0, 1.0, 1.0, 1.0, 1.0, 1.0, 1.0, 1.0, 1.0, 1.0, 1.0, 1.0, 1.0, 1.0, 1.0, 1.0, 1.0, 1.0, 1.0, 1.0, 1.0, 1.0, 1.0, 1.0, 1.0, 1.0, 1.0, 1.0, 1.0, 1.0, 1.0, 1.0, 1.0, 1.0, 1.0, 1.0, 1.0, 1.0, 1.0, 1.0, 1.0, 1.0, 1.0, 1.0, 1.0, 1.0, 1.0, 1.0, 1.0, 1.0, 1.0, 1.0, 1.0, 1.0, 1.0, 1.0, 1.0, 1.0, 1.0, 1.0, 1.0, 1.0, 1.0, 1.0, 1.0, 1.0, 1.0, 1.0, 1.0, 1.0, 1.0, 1.0, 1.0, 1.0, 1.0, 1.0, 1.0, 1.0, 1.0, 1.0, 1.0, 1.0, 1.0, 1.0, 1.0, 1.0, 1.0, 1.0, 1.0, 1.0, 1.0, 1.0, 1.0, 1.0, 1.0, 1.0, 1.0, 1.0, 1.0, 1.0, 1.0, 1.0, 1.0, 1.0, 1.0, 1.0, 1.0, 1.0, 1.0, 1.0, 1.0, 1.0, 1.0, 1.0, 1.0, 1.0, 1.0, 1.0, 1.0, 1.0, 1.0, 1.0, 1.0, 1.0, 1.0, 1.0, 1.0, 1.0, 1.0, 1.0, 1.0, 1.0, 1.0, 1.0, 1.0, 1.0, 1.0, 1.0, 1.0, 1.0, 1.0, 1.0, 1.0, 1.0, 1.0, 1.0, 1.0, 1.0, 1.0, 1.0, 1.0, 1.0, 1.0, 1.0, 1.0, 1.0, 1.0, 1.0, 1.0, 1.0, 1.0, 1.0, 1.0, 1.0, 1.0, 1.0, 1.0, 1.0, 1.0, 1.0, 1.0, 1.0, 1.0, 1.0, 1.0, 1.0, 1.0, 1.0, 1.0, 1.0, 1.0, 1.0, 1.0, 1.0, 1.0, 1.0, 1.0, 1.0, 1.0, 1.0, 1.0, 1.0, 1.0, 1.0, 1.0, 1.0, 1.0, 1.0, 1.0, 1.0, 1.0, 1.0, 1.0, 1.0, 1.0, 1.0, 1.0, 1.0, 1.0, 1.0, 1.0, 1.0, 1.0, 1.0, 1.0, 1.0, 1.0, 1.0, 1.0, 1.0, 1.0, 1.0, 1.0, 1.0, 1.0, 1.0, 1.0, 1.0, 1.0, 1.0, 1.0, 1.0, 1.0, 1.0, 1.0, 1.0, 1.0, 1.0, 1.0, 1.0, 1.0, 1.0, 1.0, 1.0, 1.0, 1.0, 1.0, 1.0, 1.0, 1.0, 1.0, 1.0, 1.0, 1.0, 1.0, 1.0, 1.0, 1.0, 1.0, 1.0, 1.0, 1.0, 1.0, 1.0, 1.0, 1.0, 1.0, 1.0, 1.0, 1.0, 1.0, 1.0, 1.0, 1.0, 1.0, 1.0, 1.0, 1.0, 1.0, 1.0, 1.0, 1.0, 1.0, 1.0, 1.0, 1.0, 1.0, 1.0, 1.0, 1.0, 1.0, 1.0, 1.0, 1.0, 1.0, 1.0, 1.0, 1.0, 1.0, 1.0, 1.0, 1.0, 1.0, 1.0, 1.0, 1.0, 1.0, 1.0, 1.0, 1.0, 1.0, 1.0, 1.0, 1.0, 1.0, 1.0, 1.0, 1.0, 1.0, 1.0, 1.0, 1.0, 1.0, 1.0, 1.0, 1.0, 1.0, 1.0, 1.0, 1.0, 1.0, 1.0, 1.0, 1.0, 1.0, 1.0, 1.0, 1.0, 1.0, 1.0, 1.0, 1.0, 1.0, 1.0, 1.0, 1.0, 1.0, 1.0, 1.0, 1.0, 1.0, 1.0, 1.0, 1.0, 1.0, 1.0, 1.0, 1.0, 1.0, 1.0, 1.0, 1.0, 1.0, 1.0, 1.0, 1.0, 1.0, 1.0, 1.0, 1.0, 1.0, 1.0, 1.0, 1.0, 1.0, 1.0, 1.0, 1.0, 1.0, 1.0, 1.0, 1.0, 1.0, 1.0, 1.0, 1.0, 1.0, 1.0, 1.0, 1.0, 1.0, 1.0, 1.0, 1.0, 1.0, 1.0, 1.0, 1.0, 1.0, 1.0, 1.0, 1.0, 1.0, 1.0, 1.0, 1.0, 1.0, 1.0, 1.0, 1.0, 1.0, 1.0, 1.0, 1.0, 1.0, 1.0, 1.0, 1.0, 1.0, 1.0, 1.0, 1.0, 1.0, 1.0, 1.0, 1.0, 1.0, 1.0, 1.0, 1.0, 1.0, 1.0, 1.0, 1.0, 1.0, 1.0, 1.0, 1.0, 1.0, 1.0, 1.0, 1.0, 1.0, 1.0, 1.0, 1.0, 1.0, 1.0, 1.0, 1.0, 1.0, 1.0, 1.0, 1.0, 1.0, 1.0, 1.0, 1.0, 1.0, 1.0, 1.0, 1.0, 1.0, 1.0, 1.0, 1.0, 1.0, 1.0, 1.0, 1.0, 1.0, 1.0, 1.0, 1.0, 1.0, 1.0, 1.0, 1.0, 1.0, 1.0, 1.0, 1.0, 1.0, 1.0, 1.0, 1.0, 1.0, 1.0, 1.0, 1.0, 1.0, 1.0, 1.0, 1.0, 1.0, 1.0, 1.0, 1.0, 1.0, 1.0, 1.0, 1.0, 1.0, 1.0, 1.0, 1.0, 1.0, 1.0, 1.0, 1.0, 1.0, 1.0, 1.0, 1.0, 1.0, 1.0, 1.0, 1.0, 1.0, 1.0, 1.0, 1.0, 1.0, 1.0, 1.0, 1.0, 1.0, 1.0, 1.0, 1.0, 1.0, 1.0, 1.0, 1.0, 1.0, 1.0, 1.0, 1.0, 1.0, 1.0, 1.0, 1.0, 1.0, 1.0, 1.0, 1.0, 1.0, 1.0, 1.0, 1.0, 1.0, 1.0, 1.0, 1.0, 1.0, 1.0, 1.0, 1.0, 1.0, 1.0, 1.0, 1.0, 1.0, 1.0, 1.0, 1.0, 1.0, 1.0, 1.0, 1.0, 1.0, 1.0, 1.0, 1.0, 1.0, 1.0, 1.0, 1.0, 1.0, 1.0, 1.0, 1.0, 1.0, 1.0, 1.0, 1.0, 1.0, 1.0, 1.0, 1.0, 1.0, 1.0, 1.0, 1.0, 1.0, 1.0, 1.0, 1.0, 1.0, 1.0, 1.0, 1.0, 1.0, 1.0, 1.0, 1.0, 1.0, 1.0, 1.0, 1.0, 1.0, 1.0, 1.0, 1.0, 1.0, 1.0, 1.0, 1.0, 1.0, 1.0, 1.0, 1.0, 1.0, 1.0, 1.0, 1.0, 1.0, 1.0, 1.0, 1.0, 1.0, 1.0, 1.0, 1.0, 1.0, 1.0, 1.0, 1.0, 1.0, 1.0, 1.0, 1.0, 1.0, 1.0, 1.0, 1.0, 1.0, 1.0, 1.0, 1.0, 1.0, 1.0, 1.0, 1.0, 1.0, 1.0, 1.0, 1.0, 1.0, 1.0, 1.0, 1.0, 1.0, 1.0, 1.0, 1.0, 1.0, 1.0, 1.0, 1.0, 1.0, 1.0, 1.0, 1.0, 1.0, 1.0, 1.0, 1.0, 1.0, 1.0, 1.0, 1.0, 1.0, 1.0, 1.0, 1.0, 1.0, 1.0, 1.0, 1.0, 1.0, 1.0, 1.0, 1.0, 1.0, 1.0, 1.0, 1.0, 1.0, 1.0, 1.0, 1.0, 1.0, 1.0, 1.0, 1.0, 1.0, 1.0, 1.0, 1.0, 1.0, 1.0, 1.0, 1.0, 1.0, 1.0, 1.0, 1.0, 1.0, 1.0, 1.0, 1.0, 1.0, 1.0, 1.0, 1.0, 1.0, 1.0, 1.0, 1.0, 1.0, 1.0, 1.0, 1.0, 1.0, 1.0, 1.0, 1.0, 1.0, 1.0, 1.0, 1.0, 1.0, 1.0, 1.0, 1.0, 1.0, 1.0, 1.0, 1.0, 1.0, 1.0, 1.0, 1.0, 1.0, 1.0, 1.0, 1.0, 1.0, 1.0, 1.0, 1.0, 1.0])
me_icosphere_003.use_remesh_preserve_volume = False
me_icosphere_003.use_remesh_preserve_attributes = False
me_icosphere_003.use_mirror_vertex_groups = False
me_icosphere_003.update()

# ---- objects
ob_sun_001 = bpy.data.objects.new('Sun.001', light_sun_001)
ob_sun = bpy.data.objects.new('Sun', light_sun)
ob_icosphere_002 = bpy.data.objects.new('Icosphere.002', me_icosphere_002)
ob_icosphere_001 = bpy.data.objects.new('Icosphere.001', me_icosphere_001)
ob_icosphere = bpy.data.objects.new('Icosphere', me_icosphere)
ob_cube_003 = bpy.data.objects.new('Cube.003', me_cube_004)
ob_cube_002 = bpy.data.objects.new('Cube.002', me_cube_003)
ob_cube_001 = bpy.data.objects.new('Cube.001', me_cube_002)
ob_lamp = bpy.data.objects.new('Lamp', light_lamp)
ob_camera = bpy.data.objects.new('Camera', cam_camera)
ob_cube_005 = bpy.data.objects.new('Cube.005', me_cube_007)
ob_cube_004 = bpy.data.objects.new('Cube.004', me_cube_006)
ob_cube_000 = bpy.data.objects.new('Cube.000', me_cube_005)
ob_icosphere_005 = bpy.data.objects.new('Icosphere.005', me_icosphere_005)
ob_icosphere_004 = bpy.data.objects.new('Icosphere.004', me_icosphere_004)
ob_icosphere_003 = bpy.data.objects.new('Icosphere.003', me_icosphere_003)

# ---- transforms, parenting, visibility, modifiers, constraints
ob_sun_001.location = (-3.534, 3.365, 0.9461)
ob_sun_001.rotation_euler = (-8.973, 0.6137, -6.266)
ob_sun_001.lineart.crease_threshold = 0.0
ob_sun.location = (2.51, -4.447, -0.6981)
ob_sun.rotation_euler = (0.3316, 0.7632, -0.1404)
ob_sun.lineart.crease_threshold = 0.0
ob_icosphere_002.location = (-2.0, -2.0, 0.0)
ob_icosphere_002.lineart.crease_threshold = 0.0
ob_icosphere_001.location = (0.0, 0.0, 0.0)
ob_icosphere_001.lineart.crease_threshold = 0.0
ob_icosphere.location = (0.0, -2.0, 0.0)
ob_icosphere.lineart.crease_threshold = 0.0
ob_cube_003.location = (0.0, 2.0, 0.0)
ob_cube_003.lineart.crease_threshold = 0.0
ob_cube_002.location = (-2.0, 2.0, 0.0)
ob_cube_002.lineart.crease_threshold = 0.0
ob_cube_001.location = (-2.0, 0.0, 0.0)
ob_cube_001.lineart.crease_threshold = 0.0
ob_lamp.location = (4.076, 1.005, 5.904)
ob_lamp.rotation_euler = (0.6503, 0.05522, 1.866)
ob_lamp.lock_rotations_4d = False
ob_lamp.empty_display_type = 'ARROWS'
ob_lamp.color = (0.0, 0.0, 0.0, 0.0)
ob_lamp.lineart.crease_threshold = 0.0
ob_camera.location = (7.481, -6.508, 5.344)
ob_camera.rotation_euler = (1.109, 0.0, 0.8149)
ob_camera.lock_rotations_4d = False
ob_camera.empty_display_type = 'ARROWS'
ob_camera.color = (0.0, 0.0, 0.0, 0.0)
ob_camera.display_type = 'WIRE'
ob_camera.lineart.crease_threshold = 0.0
ob_cube_005.location = (-2.0, 0.0, 0.0)
ob_cube_005.lineart.crease_threshold = 0.0
_m = ob_cube_005.modifiers.new('Decimate', 'DECIMATE')
_m.ratio = 0.3701
ob_cube_004.location = (-2.0, 2.0, 0.0)
ob_cube_004.lineart.crease_threshold = 0.0
_m = ob_cube_004.modifiers.new('Decimate', 'DECIMATE')
_m.ratio = 0.4286
_m.use_collapse_triangulate = True
ob_cube_000.location = (0.0, 2.0, 0.0)
ob_cube_000.lineart.crease_threshold = 0.0
_m = ob_cube_000.modifiers.new('Decimate', 'DECIMATE')
_m.ratio = 0.8052
_m.use_collapse_triangulate = True
ob_icosphere_005.location = (0.0, -2.0, 0.0)
ob_icosphere_005.lineart.crease_threshold = 0.0
_m = ob_icosphere_005.modifiers.new('Decimate', 'DECIMATE')
_m.ratio = 0.5909
_m.use_collapse_triangulate = True
ob_icosphere_004.location = (0.0, 0.0, 0.0)
ob_icosphere_004.lineart.crease_threshold = 0.0
_m = ob_icosphere_004.modifiers.new('Decimate', 'DECIMATE')
_m.ratio = 0.513
_m.use_collapse_triangulate = True
ob_icosphere_003.location = (-2.0, -2.0, 0.0)
ob_icosphere_003.lineart.crease_threshold = 0.0
_m = ob_icosphere_003.modifiers.new('Decimate', 'DECIMATE')
_m.ratio = 0.5909
_m.use_collapse_triangulate = True

# ---- collection membership
col_collection_1.objects.link(ob_sun_001)
col_collection_1.objects.link(ob_sun)
col_collection_1.objects.link(ob_icosphere_002)
col_collection_1.objects.link(ob_icosphere_001)
col_collection_1.objects.link(ob_icosphere)
col_collection_1.objects.link(ob_cube_003)
col_collection_1.objects.link(ob_cube_002)
col_collection_1.objects.link(ob_cube_001)
col_collection_1.objects.link(ob_lamp)
col_collection_1.objects.link(ob_camera)
col_collection_20.objects.link(ob_cube_005)
col_collection_20.objects.link(ob_cube_004)
col_collection_20.objects.link(ob_cube_000)
col_collection_20.objects.link(ob_icosphere_005)
col_collection_20.objects.link(ob_icosphere_004)
col_collection_20.objects.link(ob_icosphere_003)

# ---- scene / render settings (as saved in the file)
scene.camera = ob_camera
scene.frame_start = 1; scene.frame_end = 250; scene.frame_set(1)
scene.render.engine = 'CYCLES'
scene.render.dither_intensity = 0.0
scene.cycles.use_denoising = False
scene.cycles.samples = 300
scene.cycles.sampling_pattern = 'TABULATED_SOBOL'
scene.cycles.light_sampling_threshold = 0.0
scene.cycles.use_adaptive_sampling = False
scene.cycles.use_light_tree = False
scene.cycles.blur_glossy = 0.0
scene.cycles.sample_clamp_indirect = 0.0
scene.view_settings.view_transform = 'Standard'
bpy.context.view_layer.update()
